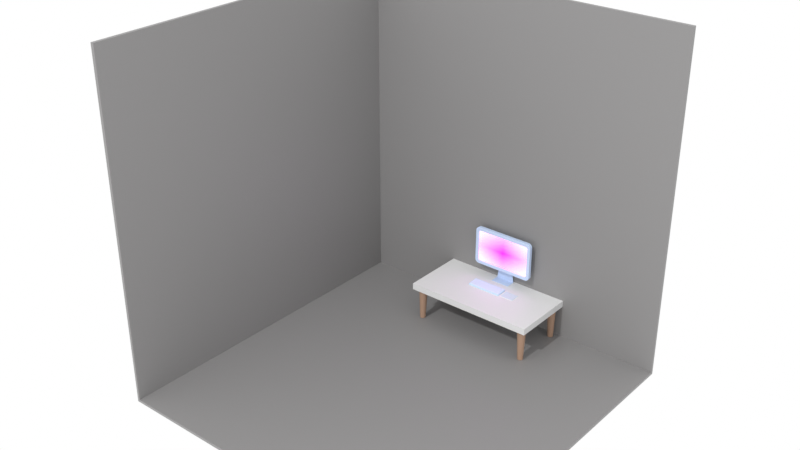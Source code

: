 # Source: room.blend  (saved by Blender 4.2.66; exported with 4.5.12 LTS)
import bpy
from mathutils import Matrix  # noqa: F401  (used for matrix-valued properties, if any)

bpy.ops.wm.read_factory_settings(use_empty=True)
scene = bpy.context.scene
scene.name = 'Scene'

# ---- collections
col_collection = bpy.data.collections.new('Collection'); scene.collection.children.link(col_collection)

# ---- images (referenced by path relative to the original .blend; pixels are not part of the script)
import os
ASSET_DIR = os.environ.get("B2B_ASSET_DIR", "")  # directory of the original .blend (textures are referenced by path, not embedded)
HERE = os.path.dirname(os.path.abspath(__file__))  # packed textures are extracted next to this script under _unpacked/

def load_image(name, relpath, width, height, colorspace="sRGB"):
    """Load a texture the original file referenced (path relative to the .blend, or extracted next to this script)."""
    p = next((c for c in (os.path.join(HERE, relpath), os.path.join(ASSET_DIR, relpath)) if relpath and os.path.exists(c)), "")
    if p:
        img = bpy.data.images.load(p, check_existing=True)
        img.name = name
    else:  # same state as the original file: an image datablock whose file is absent (Cycles renders it pink)
        img = bpy.data.images.new(name, width, height)
        img.source = "FILE"
        img.filepath = "//" + (relpath or name)
    img.colorspace_settings.name = colorspace
    return img
img_02_v3_png = load_image('02-v3.png', '02-v3.png', 1024, 1024, 'sRGB')

# ---- materials (node trees are filled in below, after node groups)
mat_wall = bpy.data.materials.new('wall')
mat_table = bpy.data.materials.new('table')
mat_leg = bpy.data.materials.new('leg')
mat_pc = bpy.data.materials.new('pc')
mat_screen = bpy.data.materials.new('screen')
mat_02_v2 = bpy.data.materials.new('02-v2')
mat_keyboard = bpy.data.materials.new('keyboard')
mat_keyboard_inner = bpy.data.materials.new('keyboard_inner')
mat_mouse_board = bpy.data.materials.new('mouse_board')
mat_mouse_board_top = bpy.data.materials.new('mouse_board_top')

# ---- material node trees
mat_wall.use_nodes = True; mat_wall.node_tree.nodes.clear()
_N = mat_wall.node_tree.nodes; _L = mat_wall.node_tree.links
n0 = _N.new('ShaderNodeBsdfPrincipled'); n0.name = '原理化 BSDF'; n0.location = (10, 300)
n0.inputs[0].default_value = (0.2744, 0.2689, 0.2689, 1.0)
n1 = _N.new('ShaderNodeOutputMaterial'); n1.name = '材质输出'; n1.location = (300, 300)
_L.new(n0.outputs[0], n1.inputs[0])
n1.is_active_output = True
mat_table.use_nodes = True; mat_table.node_tree.nodes.clear()
_N = mat_table.node_tree.nodes; _L = mat_table.node_tree.links
n0 = _N.new('ShaderNodeBsdfPrincipled'); n0.name = '原理化 BSDF'; n0.location = (10, 300)
n1 = _N.new('ShaderNodeOutputMaterial'); n1.name = '材质输出'; n1.location = (300, 300)
_L.new(n0.outputs[0], n1.inputs[0])
n1.is_active_output = True
mat_leg.use_nodes = True; mat_leg.node_tree.nodes.clear()
_N = mat_leg.node_tree.nodes; _L = mat_leg.node_tree.links
n0 = _N.new('ShaderNodeBsdfPrincipled'); n0.name = '原理化 BSDF'; n0.location = (10, 300)
n0.inputs[0].default_value = (0.4423, 0.2807, 0.1932, 1.0)
n1 = _N.new('ShaderNodeOutputMaterial'); n1.name = '材质输出'; n1.location = (300, 300)
_L.new(n0.outputs[0], n1.inputs[0])
n1.is_active_output = True
mat_pc.use_nodes = True; mat_pc.node_tree.nodes.clear()
_N = mat_pc.node_tree.nodes; _L = mat_pc.node_tree.links
n0 = _N.new('ShaderNodeBsdfPrincipled'); n0.name = '原理化 BSDF'; n0.location = (10, 300)
n0.inputs[0].default_value = (0.5936, 0.7157, 0.955, 1.0)
n1 = _N.new('ShaderNodeOutputMaterial'); n1.name = '材质输出'; n1.location = (300, 300)
_L.new(n0.outputs[0], n1.inputs[0])
n1.is_active_output = True
mat_screen.use_nodes = True; mat_screen.node_tree.nodes.clear()
_N = mat_screen.node_tree.nodes; _L = mat_screen.node_tree.links
n0 = _N.new('ShaderNodeBsdfPrincipled'); n0.name = '原理化 BSDF'; n0.location = (10, 300)
n0.inputs[0].default_value = (1.0, 1.0, 1.0, 1.0)
n0.inputs[28].default_value = 1.0
n1 = _N.new('ShaderNodeOutputMaterial'); n1.name = '材质输出'; n1.location = (300, 300)
_L.new(n0.outputs[0], n1.inputs[0])
n1.is_active_output = True
mat_02_v2.use_nodes = True; mat_02_v2.node_tree.nodes.clear()
_N = mat_02_v2.node_tree.nodes; _L = mat_02_v2.node_tree.links
n0 = _N.new('ShaderNodeOutputMaterial'); n0.name = '材质输出'; n0.location = (300, 300)
n1 = _N.new('ShaderNodeTexImage'); n1.name = '图像纹理'; n1.location = (-200, 300)
n1.image = img_02_v3_png
n1.extension = 'CLIP'
n2 = _N.new('ShaderNodeBsdfPrincipled'); n2.name = '原理化 BSDF'; n2.location = (0, 300)
n2.inputs[27].default_value = (1.0, 0.8667, 0.4907, 1.0)
n2.inputs[28].default_value = 0.01
_L.new(n1.outputs[0], n2.inputs[0])
_L.new(n1.outputs[1], n2.inputs[4])
_L.new(n2.outputs[0], n0.inputs[0])
n0.is_active_output = True
mat_keyboard.use_nodes = True; mat_keyboard.node_tree.nodes.clear()
_N = mat_keyboard.node_tree.nodes; _L = mat_keyboard.node_tree.links
n0 = _N.new('ShaderNodeBsdfPrincipled'); n0.name = '原理化 BSDF'; n0.location = (10, 300)
n0.inputs[0].default_value = (0.6475, 0.8304, 1.0, 1.0)
n1 = _N.new('ShaderNodeOutputMaterial'); n1.name = '材质输出'; n1.location = (300, 300)
_L.new(n0.outputs[0], n1.inputs[0])
n1.is_active_output = True
mat_keyboard_inner.use_nodes = True; mat_keyboard_inner.node_tree.nodes.clear()
_N = mat_keyboard_inner.node_tree.nodes; _L = mat_keyboard_inner.node_tree.links
n0 = _N.new('ShaderNodeBsdfPrincipled'); n0.name = '原理化 BSDF'; n0.location = (10, 300)
n0.inputs[0].default_value = (0.79, 0.852, 1.0, 1.0)
n1 = _N.new('ShaderNodeOutputMaterial'); n1.name = '材质输出'; n1.location = (300, 300)
_L.new(n0.outputs[0], n1.inputs[0])
n1.is_active_output = True
mat_mouse_board.use_nodes = True; mat_mouse_board.node_tree.nodes.clear()
_N = mat_mouse_board.node_tree.nodes; _L = mat_mouse_board.node_tree.links
n0 = _N.new('ShaderNodeBsdfPrincipled'); n0.name = '原理化 BSDF'; n0.location = (10, 300)
n0.inputs[0].default_value = (1.0, 1.0, 1.0, 1.0)
n0.inputs[1].default_value = 0.1628
n1 = _N.new('ShaderNodeOutputMaterial'); n1.name = '材质输出'; n1.location = (300, 300)
_L.new(n0.outputs[0], n1.inputs[0])
n1.is_active_output = True
mat_mouse_board_top.use_nodes = True; mat_mouse_board_top.node_tree.nodes.clear()
_N = mat_mouse_board_top.node_tree.nodes; _L = mat_mouse_board_top.node_tree.links
n0 = _N.new('ShaderNodeBsdfPrincipled'); n0.name = '原理化 BSDF'; n0.location = (10, 300)
n0.inputs[0].default_value = (0.7629, 0.8785, 0.9936, 1.0)
n0.inputs[2].default_value = 0.8721
n0.inputs[3].default_value = 2.0
n0.inputs[4].default_value = 0.7907
n1 = _N.new('ShaderNodeOutputMaterial'); n1.name = '材质输出'; n1.location = (300, 300)
_L.new(n0.outputs[0], n1.inputs[0])
n1.is_active_output = True

# ---- world
world_world = bpy.data.worlds.new('World'); scene.world = world_world
world_world.use_nodes = True; world_world.node_tree.nodes.clear()
_N = world_world.node_tree.nodes; _L = world_world.node_tree.links
n0 = _N.new('ShaderNodeOutputWorld'); n0.name = 'World Output'; n0.location = (300, 300)
n1 = _N.new('ShaderNodeBackground'); n1.name = 'Background'; n1.location = (10, 300)
n1.inputs[0].default_value = (1.0, 1.0, 1.0, 1.0)
_L.new(n1.outputs[0], n0.inputs[0])
n0.is_active_output = True
world_world.color = (0.05088, 0.05088, 0.05088)
world_world.sun_shadow_jitter_overblur = 0.0

# ---- lights
light_x = bpy.data.lights.new('日光', 'SUN')
light_x.energy = 1.0

# ---- meshes
me_x = bpy.data.meshes.new('平面')
me_x.from_pydata([(-2.5, -2.5, 0.0), (2.5, -2.5, 0.0), (-2.5, 2.5, 0.0), (2.5, 2.5, 0.0), (-2.5, -2.5, 5.0), (-2.5, 2.5, 5.0), (2.5, 2.5, 5.0)], [], [(0, 1, 3, 2), (2, 3, 6, 5), (0, 2, 5, 4)])
_uv = me_x.uv_layers.new(name='UV 贴图')
_uv.uv.foreach_set('vector', [0.0, 0.0, 1.0, 0.0, 1.0, 1.0, 0.0, 1.0, 0.0, 1.0, 1.0, 1.0, 1.0, 1.0, 0.0, 1.0, 0.0, 0.0, 0.0, 1.0, 0.0, 1.0, 0.0, 0.0])
me_x.materials.append(mat_wall)
me_x.update()
me_x_1 = bpy.data.meshes.new('立方体')
me_x_1.from_pydata([(-1.5, -1.0, -0.1), (-1.5, -1.0, 0.1), (-1.5, 1.0, -0.1), (-1.5, 1.0, 0.1), (1.5, -1.0, -0.1), (1.5, -1.0, 0.1), (1.5, 1.0, -0.1), (1.5, 1.0, 0.1)], [], [(0, 1, 3, 2), (2, 3, 7, 6), (6, 7, 5, 4), (4, 5, 1, 0), (2, 6, 4, 0), (7, 3, 1, 5)])
_uv = me_x_1.uv_layers.new(name='UV 贴图')
_uv.uv.foreach_set('vector', [0.375, 0.0, 0.625, 0.0, 0.625, 0.25, 0.375, 0.25, 0.375, 0.25, 0.625, 0.25, 0.625, 0.5, 0.375, 0.5, 0.375, 0.5, 0.625, 0.5, 0.625, 0.75, 0.375, 0.75, 0.375, 0.75, 0.625, 0.75, 0.625, 1.0, 0.375, 1.0, 0.125, 0.5, 0.375, 0.5, 0.375, 0.75, 0.125, 0.75, 0.625, 0.5, 0.875, 0.5, 0.875, 0.75, 0.625, 0.75])
me_x_1.materials.append(mat_table)
me_x_1.update()
me_x_2 = bpy.data.meshes.new('柱体')
me_x_2.from_pydata([(-1.331, 3.35, 1.721), (-1.335, 3.299, 0.7414), (-1.35, 3.347, 1.721), (-1.347, 3.298, 0.7414), (-1.368, 3.34, 1.721), (-1.359, 3.293, 0.7414), (-1.384, 3.328, 1.721), (-1.37, 3.285, 0.7414), (-1.399, 3.312, 1.721), (-1.38, 3.274, 0.7414), (-1.411, 3.293, 1.721), (-1.387, 3.262, 0.7414), (-1.42, 3.271, 1.721), (-1.393, 3.247, 0.7414), (-1.426, 3.247, 1.721), (-1.397, 3.231, 0.7414), (-1.427, 3.223, 1.721), (-1.398, 3.215, 0.7414), (-1.426, 3.198, 1.721), (-1.397, 3.198, 0.7414), (-1.42, 3.174, 1.721), (-1.393, 3.182, 0.7414), (-1.411, 3.152, 1.721), (-1.387, 3.167, 0.7414), (-1.399, 3.133, 1.721), (-1.38, 3.155, 0.7414), (-1.384, 3.117, 1.721), (-1.37, 3.144, 0.7414), (-1.368, 3.105, 1.721), (-1.359, 3.136, 0.7414), (-1.35, 3.098, 1.721), (-1.347, 3.131, 0.7414), (-1.331, 3.095, 1.721), (-1.335, 3.13, 0.7414), (-1.312, 3.098, 1.721), (-1.323, 3.131, 0.7414), (-1.294, 3.105, 1.721), (-1.311, 3.136, 0.7414), (-1.277, 3.117, 1.721), (-1.3, 3.144, 0.7414), (-1.262, 3.133, 1.721), (-1.29, 3.155, 0.7414), (-1.25, 3.152, 1.721), (-1.282, 3.167, 0.7414), (-1.242, 3.174, 1.721), (-1.277, 3.182, 0.7414), (-1.236, 3.198, 1.721), (-1.273, 3.198, 0.7414), (-1.234, 3.223, 1.721), (-1.272, 3.215, 0.7414), (-1.236, 3.247, 1.721), (-1.273, 3.231, 0.7414), (-1.242, 3.271, 1.721), (-1.277, 3.247, 0.7414), (-1.25, 3.293, 1.721), (-1.282, 3.262, 0.7414), (-1.262, 3.312, 1.721), (-1.29, 3.274, 0.7414), (-1.277, 3.328, 1.721), (-1.3, 3.285, 0.7414), (-1.294, 3.34, 1.721), (-1.311, 3.293, 0.7414), (-1.312, 3.347, 1.721), (-1.323, 3.298, 0.7414)], [], [(0, 1, 3, 2), (2, 3, 5, 4), (4, 5, 7, 6), (6, 7, 9, 8), (8, 9, 11, 10), (10, 11, 13, 12), (12, 13, 15, 14), (14, 15, 17, 16), (16, 17, 19, 18), (18, 19, 21, 20), (20, 21, 23, 22), (22, 23, 25, 24), (24, 25, 27, 26), (26, 27, 29, 28), (28, 29, 31, 30), (30, 31, 33, 32), (32, 33, 35, 34), (34, 35, 37, 36), (36, 37, 39, 38), (38, 39, 41, 40), (40, 41, 43, 42), (42, 43, 45, 44), (44, 45, 47, 46), (46, 47, 49, 48), (48, 49, 51, 50), (50, 51, 53, 52), (52, 53, 55, 54), (54, 55, 57, 56), (56, 57, 59, 58), (58, 59, 61, 60), (3, 1, 63, 61, 59, 57, 55, 53, 51, 49, 47, 45, 43, 41, 39, 37, 35, 33, 31, 29, 27, 25, 23, 21, 19, 17, 15, 13, 11, 9, 7, 5), (60, 61, 63, 62), (62, 63, 1, 0), (0, 2, 4, 6, 8, 10, 12, 14, 16, 18, 20, 22, 24, 26, 28, 30, 32, 34, 36, 38, 40, 42, 44, 46, 48, 50, 52, 54, 56, 58, 60, 62)])
_uv = me_x_2.uv_layers.new(name='UV 贴图')
_uv.uv.foreach_set('vector', [1.0, 0.5, 1.0, 1.0, 0.9688, 1.0, 0.9688, 0.5, 0.9688, 0.5, 0.9688, 1.0, 0.9375, 1.0, 0.9375, 0.5, 0.9375, 0.5, 0.9375, 1.0, 0.9062, 1.0, 0.9062, 0.5, 0.9062, 0.5, 0.9062, 1.0, 0.875, 1.0, 0.875, 0.5, 0.875, 0.5, 0.875, 1.0, 0.8438, 1.0, 0.8438, 0.5, 0.8438, 0.5, 0.8438, 1.0, 0.8125, 1.0, 0.8125, 0.5, 0.8125, 0.5, 0.8125, 1.0, 0.7812, 1.0, 0.7812, 0.5, 0.7812, 0.5, 0.7812, 1.0, 0.75, 1.0, 0.75, 0.5, 0.75, 0.5, 0.75, 1.0, 0.7188, 1.0, 0.7188, 0.5, 0.7188, 0.5, 0.7188, 1.0, 0.6875, 1.0, 0.6875, 0.5, 0.6875, 0.5, 0.6875, 1.0, 0.6562, 1.0, 0.6562, 0.5, 0.6562, 0.5, 0.6562, 1.0, 0.625, 1.0, 0.625, 0.5, 0.625, 0.5, 0.625, 1.0, 0.5938, 1.0, 0.5938, 0.5, 0.5938, 0.5, 0.5938, 1.0, 0.5625, 1.0, 0.5625, 0.5, 0.5625, 0.5, 0.5625, 1.0, 0.5312, 1.0, 0.5312, 0.5, 0.5312, 0.5, 0.5312, 1.0, 0.5, 1.0, 0.5, 0.5, 0.5, 0.5, 0.5, 1.0, 0.4688, 1.0, 0.4688, 0.5, 0.4688, 0.5, 0.4688, 1.0, 0.4375, 1.0, 0.4375, 0.5, 0.4375, 0.5, 0.4375, 1.0, 0.4062, 1.0, 0.4062, 0.5, 0.4062, 0.5, 0.4062, 1.0, 0.375, 1.0, 0.375, 0.5, 0.375, 0.5, 0.375, 1.0, 0.3438, 1.0, 0.3438, 0.5, 0.3438, 0.5, 0.3438, 1.0, 0.3125, 1.0, 0.3125, 0.5, 0.3125, 0.5, 0.3125, 1.0, 0.2812, 1.0, 0.2812, 0.5, 0.2812, 0.5, 0.2812, 1.0, 0.25, 1.0, 0.25, 0.5, 0.25, 0.5, 0.25, 1.0, 0.2188, 1.0, 0.2188, 0.5, 0.2188, 0.5, 0.2188, 1.0, 0.1875, 1.0, 0.1875, 0.5, 0.1875, 0.5, 0.1875, 1.0, 0.1562, 1.0, 0.1562, 0.5, 0.1562, 0.5, 0.1562, 1.0, 0.125, 1.0, 0.125, 0.5, 0.125, 0.5, 0.125, 1.0, 0.09375, 1.0, 0.09375, 0.5, 0.09375, 0.5, 0.09375, 1.0, 0.0625, 1.0, 0.0625, 0.5, 0.2968, 0.4854, 0.25, 0.49, 0.2032, 0.4854, 0.1582, 0.4717, 0.1167, 0.4496, 0.08029, 0.4197, 0.05045, 0.3833, 0.02827, 0.3418, 0.01461, 0.2968, 0.01, 0.25, 0.01461, 0.2032, 0.02827, 0.1582, 0.05045, 0.1167, 0.08029, 0.08029, 0.1167, 0.05045, 0.1582, 0.02827, 0.2032, 0.01461, 0.25, 0.01, 0.2968, 0.01461, 0.3418, 0.02827, 0.3833, 0.05045, 0.4197, 0.08029, 0.4496, 0.1167, 0.4717, 0.1582, 0.4854, 0.2032, 0.49, 0.25, 0.4854, 0.2968, 0.4717, 0.3418, 0.4496, 0.3833, 0.4197, 0.4197, 0.3833, 0.4496, 0.3418, 0.4717, 0.0625, 0.5, 0.0625, 1.0, 0.03125, 1.0, 0.03125, 0.5, 0.03125, 0.5, 0.03125, 1.0, 0.0, 1.0, 0.0, 0.5, 0.75, 0.49, 0.7968, 0.4854, 0.8418, 0.4717, 0.8833, 0.4496, 0.9197, 0.4197, 0.9496, 0.3833, 0.9717, 0.3418, 0.9854, 0.2968, 0.99, 0.25, 0.9854, 0.2032, 0.9717, 0.1582, 0.9496, 0.1167, 0.9197, 0.08029, 0.8833, 0.05045, 0.8418, 0.02827, 0.7968, 0.01461, 0.75, 0.01, 0.7032, 0.01461, 0.6582, 0.02827, 0.6167, 0.05045, 0.5803, 0.08029, 0.5504, 0.1167, 0.5283, 0.1582, 0.5146, 0.2032, 0.51, 0.25, 0.5146, 0.2968, 0.5283, 0.3418, 0.5504, 0.3833, 0.5803, 0.4197, 0.6167, 0.4496, 0.6582, 0.4717, 0.7032, 0.4854])
me_x_2.materials.append(mat_leg)
me_x_2.update()
me_001 = bpy.data.meshes.new('立方体.001')
me_001.from_pydata([(-0.09699, -0.02185, 0.05648), (-0.09699, -0.02185, 0.1614), (0.09699, -0.02185, 0.05648), (0.09699, -0.02185, 0.1614), (-0.07838, 0.03705, 0.1485), (-0.07838, 0.03705, 0.06378), (0.07838, 0.03705, 0.06378), (0.07838, 0.03705, 0.1485), (-0.07838, 0.04777, 0.1146), (-0.07838, 0.04777, 0.06378), (0.07838, 0.04777, 0.06378), (0.07838, 0.04777, 0.1146), (0.1444, 0.03705, -0.3741), (-0.1444, 0.03705, -0.3741), (0.1444, 0.04777, -0.3741), (-0.1444, 0.04777, -0.3741), (0.1444, 0.03705, -0.3808), (-0.1444, 0.03705, -0.3808), (0.1444, 0.04777, -0.3808), (-0.1444, 0.04777, -0.3808), (0.1444, -0.1034, -0.3736), (-0.1444, -0.1034, -0.3736), (0.1444, -0.1034, -0.3808), (-0.1444, -0.1034, -0.3808), (-0.4806, -0.02185, 0.3546), (-0.4192, -0.02185, 0.416), (-0.4266, -0.02185, 0.3868), (-0.4794, -0.02185, 0.3666), (-0.4759, -0.02185, 0.3781), (-0.4702, -0.02185, 0.3887), (-0.4626, -0.02185, 0.398), (-0.4533, -0.02185, 0.4056), (-0.4427, -0.02185, 0.4113), (-0.4312, -0.02185, 0.4148), (-0.4192, -0.02185, -0.1855), (-0.4806, -0.02185, -0.1241), (-0.4266, -0.02185, -0.1563), (-0.4312, -0.02185, -0.1843), (-0.4427, -0.02185, -0.1808), (-0.4533, -0.02185, -0.1752), (-0.4626, -0.02185, -0.1675), (-0.4702, -0.02185, -0.1582), (-0.4759, -0.02185, -0.1476), (-0.4794, -0.02185, -0.1361), (0.4806, -0.02185, -0.1241), (0.4192, -0.02185, -0.1855), (0.4266, -0.02185, -0.1563), (0.4794, -0.02185, -0.1361), (0.4759, -0.02185, -0.1476), (0.4702, -0.02185, -0.1582), (0.4626, -0.02185, -0.1675), (0.4533, -0.02185, -0.1752), (0.4427, -0.02185, -0.1808), (0.4312, -0.02185, -0.1843), (0.4192, -0.02185, 0.416), (0.4806, -0.02185, 0.3546), (0.4266, -0.02185, 0.3868), (0.4312, -0.02185, 0.4148), (0.4427, -0.02185, 0.4113), (0.4533, -0.02185, 0.4056), (0.4626, -0.02185, 0.398), (0.4702, -0.02185, 0.3887), (0.4759, -0.02185, 0.3781), (0.4794, -0.02185, 0.3666), (-0.4806, -0.07777, -0.1241), (-0.4192, -0.07777, -0.1855), (-0.4372, -0.07777, -0.1421), (-0.4794, -0.07777, -0.1361), (-0.4759, -0.07777, -0.1476), (-0.4702, -0.07777, -0.1582), (-0.4626, -0.07777, -0.1675), (-0.4533, -0.07777, -0.1752), (-0.4427, -0.07777, -0.1808), (-0.4312, -0.07777, -0.1843), (-0.4192, -0.07777, 0.416), (-0.4806, -0.07777, 0.3546), (-0.4372, -0.07777, 0.3726), (-0.4312, -0.07777, 0.4148), (-0.4427, -0.07777, 0.4113), (-0.4533, -0.07777, 0.4056), (-0.4626, -0.07777, 0.398), (-0.4702, -0.07777, 0.3887), (-0.4759, -0.07777, 0.3781), (-0.4794, -0.07777, 0.3666), (0.4806, -0.07777, 0.3546), (0.4192, -0.07777, 0.416), (0.4372, -0.07777, 0.3726), (0.4794, -0.07777, 0.3666), (0.4759, -0.07777, 0.3781), (0.4702, -0.07777, 0.3887), (0.4626, -0.07777, 0.398), (0.4533, -0.07777, 0.4056), (0.4427, -0.07777, 0.4113), (0.4312, -0.07777, 0.4148), (0.4192, -0.07777, -0.1855), (0.4806, -0.07777, -0.1241), (0.4372, -0.07777, -0.1421), (0.4312, -0.07777, -0.1843), (0.4427, -0.07777, -0.1808), (0.4533, -0.07777, -0.1752), (0.4626, -0.07777, -0.1675), (0.4702, -0.07777, -0.1582), (0.4759, -0.07777, -0.1476), (0.4794, -0.07777, -0.1361), (-0.3955, -0.07777, -0.1358), (-0.4309, -0.07777, -0.1004), (-0.4371, -0.07777, -0.1421), (-0.4024, -0.07777, -0.1351), (-0.409, -0.07777, -0.1331), (-0.4151, -0.07777, -0.1298), (-0.4205, -0.07777, -0.1254), (-0.4249, -0.07777, -0.12), (-0.4282, -0.07777, -0.1139), (-0.4302, -0.07777, -0.1073), (-0.4309, -0.07777, 0.3309), (-0.3955, -0.07777, 0.3663), (-0.4371, -0.07777, 0.3725), (-0.4302, -0.07777, 0.3378), (-0.4282, -0.07777, 0.3444), (-0.4249, -0.07777, 0.3505), (-0.4205, -0.07777, 0.3559), (-0.4151, -0.07777, 0.3603), (-0.409, -0.07777, 0.3636), (-0.4024, -0.07777, 0.3656), (0.3955, -0.07777, 0.3663), (0.4309, -0.07777, 0.3309), (0.4371, -0.07777, 0.3725), (0.4024, -0.07777, 0.3656), (0.409, -0.07777, 0.3636), (0.4151, -0.07777, 0.3603), (0.4205, -0.07777, 0.3559), (0.4249, -0.07777, 0.3505), (0.4282, -0.07777, 0.3444), (0.4302, -0.07777, 0.3378), (0.4309, -0.07777, -0.1004), (0.3955, -0.07777, -0.1358), (0.4371, -0.07777, -0.1421), (0.4302, -0.07777, -0.1073), (0.4282, -0.07777, -0.1139), (0.4249, -0.07777, -0.12), (0.4205, -0.07777, -0.1254), (0.4151, -0.07777, -0.1298), (0.409, -0.07777, -0.1331), (0.4024, -0.07777, -0.1351), (-0.4309, -0.05753, -0.1004), (-0.3955, -0.05753, -0.1358), (-0.4302, -0.05753, -0.1073), (-0.4282, -0.05753, -0.1139), (-0.4249, -0.05753, -0.12), (-0.4205, -0.05753, -0.1254), (-0.4151, -0.05753, -0.1298), (-0.409, -0.05753, -0.1331), (-0.4024, -0.05753, -0.1351), (-0.3955, -0.05753, 0.3663), (-0.4309, -0.05753, 0.3309), (-0.4024, -0.05753, 0.3656), (-0.409, -0.05753, 0.3636), (-0.4151, -0.05753, 0.3603), (-0.4205, -0.05753, 0.3559), (-0.4249, -0.05753, 0.3505), (-0.4282, -0.05753, 0.3444), (-0.4302, -0.05753, 0.3378), (0.4309, -0.05753, 0.3309), (0.3955, -0.05753, 0.3663), (0.4302, -0.05753, 0.3378), (0.4282, -0.05753, 0.3444), (0.4249, -0.05753, 0.3505), (0.4205, -0.05753, 0.3559), (0.4151, -0.05753, 0.3603), (0.409, -0.05753, 0.3636), (0.4024, -0.05753, 0.3656), (0.3955, -0.05753, -0.1358), (0.4309, -0.05753, -0.1004), (0.4024, -0.05753, -0.1351), (0.409, -0.05753, -0.1331), (0.4151, -0.05753, -0.1298), (0.4205, -0.05753, -0.1254), (0.4249, -0.05753, -0.12), (0.4282, -0.05753, -0.1139), (0.4302, -0.05753, -0.1073)], [], [(3, 1, 26, 25, 54, 56), (3, 2, 6, 7), (104, 135, 171, 145), (0, 2, 46, 45, 34, 36), (64, 75, 24, 35), (34, 45, 94, 65), (2, 3, 56, 55, 44, 46), (1, 0, 36, 35, 24, 26), (44, 55, 84, 95), (4, 7, 11, 8), (2, 0, 5, 6), (1, 3, 7, 4), (0, 1, 4, 5), (9, 8, 11, 10), (5, 4, 8, 9), (7, 6, 10, 11), (9, 10, 14, 15), (13, 15, 19, 17), (5, 9, 15, 13), (6, 5, 13, 12), (10, 6, 12, 14), (16, 17, 19, 18), (13, 17, 23, 21), (14, 12, 16, 18), (15, 14, 18, 19), (20, 21, 23, 22), (12, 13, 21, 20), (16, 12, 20, 22), (17, 16, 22, 23), (134, 125, 162, 172), (106, 105, 114, 116, 76, 75, 64, 66), (124, 115, 153, 163), (144, 146, 147, 148, 149, 150, 151, 152, 145, 171, 173, 174, 175, 176, 177, 178, 179, 172, 162, 164, 165, 166, 167, 168, 169, 170, 163, 153, 155, 156, 157, 158, 159, 160, 161, 154), (126, 125, 134, 136, 96, 95, 84, 86), (116, 115, 124, 126, 86, 85, 74, 76), (136, 135, 104, 106, 66, 65, 94, 96), (24, 27, 26), (27, 28, 26), (28, 29, 26), (29, 30, 26), (30, 31, 26), (31, 32, 26), (32, 33, 26), (33, 25, 26), (34, 37, 36), (37, 38, 36), (38, 39, 36), (39, 40, 36), (40, 41, 36), (41, 42, 36), (42, 43, 36), (43, 35, 36), (44, 47, 46), (47, 48, 46), (48, 49, 46), (49, 50, 46), (50, 51, 46), (51, 52, 46), (52, 53, 46), (53, 45, 46), (54, 57, 56), (57, 58, 56), (58, 59, 56), (59, 60, 56), (60, 61, 56), (61, 62, 56), (62, 63, 56), (63, 55, 56), (64, 67, 66), (67, 68, 66), (68, 69, 66), (69, 70, 66), (70, 71, 66), (71, 72, 66), (72, 73, 66), (73, 65, 66), (74, 77, 76), (77, 78, 76), (78, 79, 76), (79, 80, 76), (80, 81, 76), (81, 82, 76), (82, 83, 76), (83, 75, 76), (84, 87, 86), (87, 88, 86), (88, 89, 86), (89, 90, 86), (90, 91, 86), (91, 92, 86), (92, 93, 86), (93, 85, 86), (94, 97, 96), (97, 98, 96), (98, 99, 96), (99, 100, 96), (100, 101, 96), (101, 102, 96), (102, 103, 96), (103, 95, 96), (34, 65, 73, 37), (37, 73, 72, 38), (38, 72, 71, 39), (39, 71, 70, 40), (40, 70, 69, 41), (41, 69, 68, 42), (42, 68, 67, 43), (43, 67, 64, 35), (74, 25, 33, 77), (77, 33, 32, 78), (78, 32, 31, 79), (79, 31, 30, 80), (80, 30, 29, 81), (81, 29, 28, 82), (82, 28, 27, 83), (83, 27, 24, 75), (94, 45, 53, 97), (97, 53, 52, 98), (98, 52, 51, 99), (99, 51, 50, 100), (100, 50, 49, 101), (101, 49, 48, 102), (102, 48, 47, 103), (103, 47, 44, 95), (54, 85, 93, 57), (57, 93, 92, 58), (58, 92, 91, 59), (59, 91, 90, 60), (60, 90, 89, 61), (61, 89, 88, 62), (62, 88, 87, 63), (63, 87, 84, 55), (54, 25, 74, 85), (104, 107, 106), (107, 108, 106), (108, 109, 106), (109, 110, 106), (110, 111, 106), (111, 112, 106), (112, 113, 106), (113, 105, 106), (114, 117, 116), (117, 118, 116), (118, 119, 116), (119, 120, 116), (120, 121, 116), (121, 122, 116), (122, 123, 116), (123, 115, 116), (124, 127, 126), (127, 128, 126), (128, 129, 126), (129, 130, 126), (130, 131, 126), (131, 132, 126), (132, 133, 126), (133, 125, 126), (134, 137, 136), (137, 138, 136), (138, 139, 136), (139, 140, 136), (140, 141, 136), (141, 142, 136), (142, 143, 136), (143, 135, 136), (114, 154, 161, 117), (117, 161, 160, 118), (118, 160, 159, 119), (119, 159, 158, 120), (120, 158, 157, 121), (121, 157, 156, 122), (122, 156, 155, 123), (123, 155, 153, 115), (162, 125, 133, 164), (164, 133, 132, 165), (165, 132, 131, 166), (166, 131, 130, 167), (167, 130, 129, 168), (168, 129, 128, 169), (169, 128, 127, 170), (170, 127, 124, 163), (171, 135, 143, 173), (173, 143, 142, 174), (174, 142, 141, 175), (175, 141, 140, 176), (176, 140, 139, 177), (177, 139, 138, 178), (178, 138, 137, 179), (179, 137, 134, 172), (144, 105, 113, 146), (146, 113, 112, 147), (147, 112, 111, 148), (148, 111, 110, 149), (149, 110, 109, 150), (150, 109, 108, 151), (151, 108, 107, 152), (152, 107, 104, 145), (114, 105, 144, 154)])
me_001.polygons.foreach_set('material_index', [0, 0, 0, 0, 0, 0, 0, 0, 0, 0, 0, 0, 0, 0, 0, 0, 0, 0, 0, 0, 0, 0, 0, 0, 0, 0, 0, 0, 0, 0, 0, 0, 1, 0, 0, 0, 0, 0, 0, 0, 0, 0, 0, 0, 0, 0, 0, 0, 0, 0, 0, 0, 0, 0, 0, 0, 0, 0, 0, 0, 0, 0, 0, 0, 0, 0, 0, 0, 0, 0, 0, 0, 0, 0, 0, 0, 0, 0, 0, 0, 0, 0, 0, 0, 0, 0, 0, 0, 0, 0, 0, 0, 0, 0, 0, 0, 0, 0, 0, 0, 0, 0, 0, 0, 0, 0, 0, 0, 0, 0, 0, 0, 0, 0, 0, 0, 0, 0, 0, 0, 0, 0, 0, 0, 0, 0, 0, 0, 0, 0, 0, 0, 0, 0, 0, 0, 0, 0, 0, 0, 0, 0, 0, 0, 0, 0, 0, 0, 0, 0, 0, 0, 0, 0, 0, 0, 0, 0, 0, 0, 0, 0, 0, 0, 0, 0, 0, 0, 0, 0, 0, 0, 0, 0, 0, 0, 0, 0, 0, 0, 0, 0, 0, 0, 0, 0, 0, 0, 0, 0, 0, 0, 0, 0, 0, 0, 0, 0])
_uv = me_001.uv_layers.new(name='UV 贴图')
_uv.uv.foreach_set('vector', [0.5252, 0.4002, 0.5252, 0.3498, 0.611, 0.264, 0.625, 0.266, 0.625, 0.484, 0.611, 0.486, 0.5252, 0.4002, 0.4748, 0.4002, 0.4748, 0.4002, 0.5252, 0.4002, 0.2109, 0.75, 0.3848, 0.75, 0.3848, 0.75, 0.2109, 0.75, 0.4748, 0.3498, 0.4748, 0.4002, 0.389, 0.486, 0.375, 0.484, 0.375, 0.266, 0.389, 0.264, 0.4045, 0.0, 0.5955, 0.0, 0.5955, 0.25, 0.4045, 0.25, 0.141, 0.5, 0.359, 0.5, 0.359, 0.75, 0.141, 0.75, 0.4748, 0.4002, 0.5252, 0.4002, 0.611, 0.486, 0.5955, 0.5, 0.4045, 0.5, 0.389, 0.486, 0.5252, 0.3498, 0.4748, 0.3498, 0.389, 0.264, 0.4045, 0.25, 0.5955, 0.25, 0.611, 0.264, 0.4045, 0.5, 0.5955, 0.5, 0.5955, 0.75, 0.4045, 0.75, 0.5252, 0.3498, 0.5252, 0.4002, 0.5252, 0.4002, 0.5252, 0.3498, 0.4748, 0.4002, 0.4748, 0.3498, 0.4748, 0.3498, 0.4748, 0.4002, 0.5252, 0.3498, 0.5252, 0.4002, 0.5252, 0.4002, 0.5252, 0.3498, 0.4748, 0.3498, 0.5252, 0.3498, 0.5252, 0.3498, 0.4748, 0.3498, 0.4748, 0.3498, 0.5252, 0.3498, 0.5252, 0.4002, 0.4748, 0.4002, 0.4748, 0.3498, 0.5252, 0.3498, 0.5252, 0.3498, 0.4748, 0.3498, 0.5252, 0.4002, 0.4748, 0.4002, 0.4748, 0.4002, 0.5252, 0.4002, 0.4748, 0.3498, 0.4748, 0.4002, 0.4748, 0.4002, 0.4748, 0.3498, 0.4748, 0.3498, 0.4748, 0.3498, 0.4748, 0.3498, 0.4748, 0.3498, 0.4748, 0.3498, 0.4748, 0.3498, 0.4748, 0.3498, 0.4748, 0.3498, 0.4748, 0.4002, 0.4748, 0.3498, 0.4748, 0.3498, 0.4748, 0.4002, 0.4748, 0.4002, 0.4748, 0.4002, 0.4748, 0.4002, 0.4748, 0.4002, 0.4748, 0.4002, 0.4748, 0.3498, 0.4748, 0.3498, 0.4748, 0.4002, 0.4748, 0.3498, 0.4748, 0.3498, 0.4748, 0.3498, 0.4748, 0.3498, 0.4748, 0.4002, 0.4748, 0.4002, 0.4748, 0.4002, 0.4748, 0.4002, 0.4748, 0.3498, 0.4748, 0.4002, 0.4748, 0.4002, 0.4748, 0.3498, 0.4748, 0.4002, 0.4748, 0.3498, 0.4748, 0.3498, 0.4748, 0.4002, 0.4748, 0.4002, 0.4748, 0.3498, 0.4748, 0.3498, 0.4748, 0.4002, 0.4748, 0.4002, 0.4748, 0.4002, 0.4748, 0.4002, 0.4748, 0.4002, 0.4748, 0.3498, 0.4748, 0.4002, 0.4748, 0.4002, 0.4748, 0.3498, 0.4106, 0.75, 0.5894, 0.75, 0.5894, 0.75, 0.4106, 0.75, 0.1933, 0.75, 0.2532, 0.75, 0.7468, 0.75, 0.8067, 0.75, 0.8068, 0.75, 0.7864, 0.75, 0.2136, 0.75, 0.1932, 0.75, 0.6152, 0.75, 0.7891, 0.75, 0.7891, 0.75, 0.6152, 0.75, 0.2532, 0.75, 0.2434, 0.75, 0.2341, 0.75, 0.2255, 0.75, 0.2084, 0.75, 0.2091, 0.75, 0.2091, 0.75, 0.2097, 0.75, 0.2109, 0.75, 0.3848, 0.75, 0.3864, 0.75, 0.3883, 0.75, 0.3904, 0.75, 0.3939, 0.75, 0.4004, 0.75, 0.4037, 0.75, 0.4071, 0.75, 0.4106, 0.75, 0.5894, 0.75, 0.5929, 0.75, 0.5963, 0.75, 0.5996, 0.75, 0.6061, 0.75, 0.6096, 0.75, 0.6117, 0.75, 0.6136, 0.75, 0.6152, 0.75, 0.7891, 0.75, 0.7903, 0.75, 0.7909, 0.75, 0.7909, 0.75, 0.7916, 0.75, 0.7745, 0.75, 0.7659, 0.75, 0.7566, 0.75, 0.7468, 0.75, 0.6097, 0.75, 0.5894, 0.75, 0.4106, 0.75, 0.3903, 0.75, 0.3903, 0.75, 0.4045, 0.75, 0.5955, 0.75, 0.6097, 0.75, 0.8067, 0.75, 0.7891, 0.75, 0.6152, 0.75, 0.6097, 0.75, 0.6097, 0.75, 0.641, 0.75, 0.859, 0.75, 0.8068, 0.75, 0.3903, 0.75, 0.3848, 0.75, 0.2109, 0.75, 0.1933, 0.75, 0.1932, 0.75, 0.141, 0.75, 0.359, 0.75, 0.3903, 0.75, 0.5955, 0.25, 0.6012, 0.2503, 0.611, 0.264, 0.6012, 0.2503, 0.6068, 0.2512, 0.611, 0.264, 0.6068, 0.2512, 0.6119, 0.2527, 0.611, 0.264, 0.6119, 0.2527, 0.6194, 0.2556, 0.611, 0.264, 0.6194, 0.2556, 0.6184, 0.2566, 0.611, 0.264, 0.6184, 0.2566, 0.6169, 0.2581, 0.611, 0.264, 0.6169, 0.2581, 0.6149, 0.2601, 0.611, 0.264, 0.6149, 0.2601, 0.6126, 0.2624, 0.611, 0.264, 0.375, 0.266, 0.3756, 0.2628, 0.389, 0.264, 0.3756, 0.2628, 0.3772, 0.2599, 0.389, 0.264, 0.3772, 0.2599, 0.38, 0.2571, 0.389, 0.264, 0.38, 0.2571, 0.3806, 0.2556, 0.389, 0.264, 0.3806, 0.2556, 0.3801, 0.2551, 0.389, 0.264, 0.3801, 0.2551, 0.3801, 0.2551, 0.389, 0.264, 0.3801, 0.2551, 0.3806, 0.2556, 0.389, 0.264, 0.3806, 0.2556, 0.3817, 0.2567, 0.389, 0.264, 0.3817, 0.4933, 0.3988, 0.4997, 0.389, 0.486, 0.3988, 0.4997, 0.3932, 0.4988, 0.389, 0.486, 0.3932, 0.4988, 0.3881, 0.4973, 0.389, 0.486, 0.3881, 0.4973, 0.3806, 0.4944, 0.389, 0.486, 0.3806, 0.4944, 0.3816, 0.4934, 0.389, 0.486, 0.3816, 0.4934, 0.375, 0.4901, 0.389, 0.486, 0.375, 0.4901, 0.375, 0.4872, 0.389, 0.486, 0.375, 0.4872, 0.375, 0.484, 0.389, 0.486, 0.6126, 0.4876, 0.6244, 0.4872, 0.611, 0.486, 0.6244, 0.4872, 0.6228, 0.4901, 0.611, 0.486, 0.6228, 0.4901, 0.62, 0.4929, 0.611, 0.486, 0.62, 0.4929, 0.6194, 0.4944, 0.611, 0.486, 0.6194, 0.4944, 0.6119, 0.5, 0.611, 0.486, 0.6119, 0.5, 0.6068, 0.5, 0.611, 0.486, 0.6068, 0.5, 0.6012, 0.5, 0.611, 0.486, 0.6012, 0.5, 0.5955, 0.5, 0.611, 0.486, 0.1732, 0.75, 0.1902, 0.75, 0.1932, 0.75, 0.1902, 0.75, 0.1761, 0.75, 0.1932, 0.75, 0.1761, 0.75, 0.1636, 0.75, 0.1932, 0.75, 0.1636, 0.75, 0.1533, 0.75, 0.1932, 0.75, 0.1533, 0.75, 0.1321, 0.75, 0.1932, 0.75, 0.1321, 0.75, 0.1349, 0.75, 0.1932, 0.75, 0.1349, 0.75, 0.1378, 0.75, 0.1932, 0.75, 0.1378, 0.75, 0.141, 0.75, 0.1932, 0.75, 0.8268, 0.75, 0.8669, 0.75, 0.8068, 0.75, 0.8669, 0.75, 0.8633, 0.75, 0.8068, 0.75, 0.8633, 0.75, 0.8565, 0.75, 0.8068, 0.75, 0.8565, 0.75, 0.8467, 0.75, 0.8068, 0.75, 0.8467, 0.75, 0.8356, 0.75, 0.8068, 0.75, 0.8356, 0.75, 0.8203, 0.75, 0.8068, 0.75, 0.8203, 0.75, 0.8037, 0.75, 0.8068, 0.75, 0.8037, 0.75, 0.7864, 0.75, 0.8068, 0.75, 0.5955, 0.75, 0.6012, 0.75, 0.6097, 0.75, 0.6012, 0.75, 0.6068, 0.75, 0.6097, 0.75, 0.6068, 0.75, 0.6119, 0.75, 0.6097, 0.75, 0.6119, 0.75, 0.6164, 0.75, 0.6097, 0.75, 0.6164, 0.75, 0.62, 0.75, 0.6097, 0.75, 0.62, 0.75, 0.6228, 0.75, 0.6097, 0.75, 0.6228, 0.75, 0.6244, 0.75, 0.6097, 0.75, 0.6244, 0.75, 0.625, 0.75, 0.6097, 0.75, 0.359, 0.75, 0.3622, 0.75, 0.3903, 0.75, 0.3622, 0.75, 0.3651, 0.75, 0.3903, 0.75, 0.3651, 0.75, 0.3679, 0.75, 0.3903, 0.75, 0.3679, 0.75, 0.3703, 0.75, 0.3903, 0.75, 0.3703, 0.75, 0.3723, 0.75, 0.3903, 0.75, 0.3723, 0.75, 0.3738, 0.75, 0.3903, 0.75, 0.3738, 0.75, 0.3747, 0.75, 0.3903, 0.75, 0.3747, 0.75, 0.375, 0.75, 0.3903, 0.75, 0.141, 0.5, 0.141, 0.75, 0.1378, 0.75, 0.1378, 0.5, 0.1378, 0.5, 0.1378, 0.75, 0.1349, 0.75, 0.1349, 0.5, 0.1349, 0.5, 0.1349, 0.75, 0.1321, 0.75, 0.1321, 0.5, 0.1321, 0.5, 0.1321, 0.75, 0.125, 0.75, 0.125, 0.5, 0.375, 0.25, 0.375, 0.0, 0.3881, 0.0, 0.3881, 0.25, 0.3881, 0.25, 0.3881, 0.0, 0.3932, 0.0, 0.3932, 0.25, 0.3932, 0.25, 0.3932, 0.0, 0.3988, 0.0, 0.3988, 0.25, 0.3988, 0.25, 0.3988, 0.0, 0.4045, 0.0, 0.4045, 0.25, 0.859, 0.75, 0.859, 0.5, 0.8622, 0.5, 0.8622, 0.75, 0.8622, 0.75, 0.8622, 0.5, 0.8651, 0.5, 0.8651, 0.75, 0.8651, 0.75, 0.8651, 0.5, 0.8679, 0.5, 0.8679, 0.75, 0.8679, 0.75, 0.8679, 0.5, 0.875, 0.5, 0.875, 0.75, 0.625, 0.0, 0.625, 0.25, 0.6119, 0.25, 0.6119, 0.0, 0.6119, 0.0, 0.6119, 0.25, 0.6068, 0.25, 0.6068, 0.0, 0.6068, 0.0, 0.6068, 0.25, 0.6012, 0.25, 0.6012, 0.0, 0.6012, 0.0, 0.6012, 0.25, 0.5955, 0.25, 0.5955, 0.0, 0.359, 0.75, 0.359, 0.5, 0.3622, 0.5, 0.3622, 0.75, 0.3622, 0.75, 0.3622, 0.5, 0.3651, 0.5, 0.3651, 0.75, 0.3651, 0.75, 0.3651, 0.5, 0.3679, 0.5, 0.3679, 0.75, 0.3679, 0.75, 0.3679, 0.5, 0.375, 0.5, 0.375, 0.75, 0.375, 0.75, 0.375, 0.5, 0.3881, 0.5, 0.3881, 0.75, 0.3881, 0.75, 0.3881, 0.5, 0.3932, 0.5, 0.3932, 0.75, 0.3932, 0.75, 0.3932, 0.5, 0.3988, 0.5, 0.3988, 0.75, 0.3988, 0.75, 0.3988, 0.5, 0.4045, 0.5, 0.4045, 0.75, 0.641, 0.5, 0.641, 0.75, 0.6378, 0.75, 0.6378, 0.5, 0.6378, 0.5, 0.6378, 0.75, 0.6349, 0.75, 0.6349, 0.5, 0.6349, 0.5, 0.6349, 0.75, 0.6321, 0.75, 0.6321, 0.5, 0.6321, 0.5, 0.6321, 0.75, 0.625, 0.75, 0.625, 0.5, 0.625, 0.5, 0.625, 0.75, 0.6119, 0.75, 0.6119, 0.5, 0.6119, 0.5, 0.6119, 0.75, 0.6068, 0.75, 0.6068, 0.5, 0.6068, 0.5, 0.6068, 0.75, 0.6012, 0.75, 0.6012, 0.5, 0.6012, 0.5, 0.6012, 0.75, 0.5955, 0.75, 0.5955, 0.5, 0.641, 0.5, 0.859, 0.5, 0.859, 0.75, 0.641, 0.75, 0.2109, 0.75, 0.2094, 0.75, 0.1933, 0.75, 0.2094, 0.75, 0.2079, 0.75, 0.1933, 0.75, 0.2079, 0.75, 0.2066, 0.75, 0.1933, 0.75, 0.2066, 0.75, 0.2054, 0.75, 0.1933, 0.75, 0.2054, 0.75, 0.2045, 0.75, 0.1933, 0.75, 0.2045, 0.75, 0.2037, 0.75, 0.1933, 0.75, 0.2037, 0.75, 0.2033, 0.75, 0.1933, 0.75, 0.2033, 0.75, 0.2031, 0.75, 0.1933, 0.75, 0.7468, 0.75, 0.7566, 0.75, 0.8067, 0.75, 0.7566, 0.75, 0.766, 0.75, 0.8067, 0.75, 0.766, 0.75, 0.7746, 0.75, 0.8067, 0.75, 0.7746, 0.75, 0.7822, 0.75, 0.8067, 0.75, 0.7822, 0.75, 0.7884, 0.75, 0.8067, 0.75, 0.7884, 0.75, 0.7931, 0.75, 0.8067, 0.75, 0.7931, 0.75, 0.7959, 0.75, 0.8067, 0.75, 0.7959, 0.75, 0.7969, 0.75, 0.8067, 0.75, 0.6152, 0.75, 0.6137, 0.75, 0.6097, 0.75, 0.6137, 0.75, 0.6123, 0.75, 0.6097, 0.75, 0.6123, 0.75, 0.6109, 0.75, 0.6097, 0.75, 0.6109, 0.75, 0.6097, 0.75, 0.6097, 0.75, 0.6097, 0.75, 0.6088, 0.75, 0.6097, 0.75, 0.6088, 0.75, 0.6081, 0.75, 0.6097, 0.75, 0.6081, 0.75, 0.6076, 0.75, 0.6097, 0.75, 0.6076, 0.75, 0.6075, 0.75, 0.6097, 0.75, 0.4106, 0.75, 0.4071, 0.75, 0.3903, 0.75, 0.4071, 0.75, 0.4037, 0.75, 0.3903, 0.75, 0.4037, 0.75, 0.4006, 0.75, 0.3903, 0.75, 0.4006, 0.75, 0.3978, 0.75, 0.3903, 0.75, 0.3978, 0.75, 0.3956, 0.75, 0.3903, 0.75, 0.3956, 0.75, 0.3939, 0.75, 0.3903, 0.75, 0.3939, 0.75, 0.3929, 0.75, 0.3903, 0.75, 0.3929, 0.75, 0.3925, 0.75, 0.3903, 0.75, 0.7468, 0.75, 0.7468, 0.75, 0.7566, 0.75, 0.7566, 0.75, 0.7566, 0.75, 0.7566, 0.75, 0.7659, 0.75, 0.766, 0.75, 0.766, 0.75, 0.7659, 0.75, 0.7745, 0.75, 0.7746, 0.75, 0.7746, 0.75, 0.7745, 0.75, 0.7916, 0.75, 0.7969, 0.75, 0.7969, 0.75, 0.7916, 0.75, 0.7909, 0.75, 0.7934, 0.75, 0.7934, 0.75, 0.7909, 0.75, 0.7909, 0.75, 0.7921, 0.75, 0.7921, 0.75, 0.7909, 0.75, 0.7903, 0.75, 0.7906, 0.75, 0.7906, 0.75, 0.7903, 0.75, 0.7891, 0.75, 0.7891, 0.75, 0.5894, 0.75, 0.5894, 0.75, 0.5929, 0.75, 0.5929, 0.75, 0.5929, 0.75, 0.5929, 0.75, 0.5963, 0.75, 0.5963, 0.75, 0.5963, 0.75, 0.5963, 0.75, 0.5994, 0.75, 0.5996, 0.75, 0.5996, 0.75, 0.5994, 0.75, 0.6075, 0.75, 0.6061, 0.75, 0.6061, 0.75, 0.6075, 0.75, 0.6109, 0.75, 0.6096, 0.75, 0.6096, 0.75, 0.6109, 0.75, 0.6123, 0.75, 0.6117, 0.75, 0.6117, 0.75, 0.6123, 0.75, 0.6137, 0.75, 0.6136, 0.75, 0.6136, 0.75, 0.6137, 0.75, 0.6152, 0.75, 0.6152, 0.75, 0.3848, 0.75, 0.3848, 0.75, 0.3863, 0.75, 0.3864, 0.75, 0.3864, 0.75, 0.3863, 0.75, 0.3877, 0.75, 0.3883, 0.75, 0.3883, 0.75, 0.3877, 0.75, 0.3891, 0.75, 0.3904, 0.75, 0.3904, 0.75, 0.3891, 0.75, 0.3925, 0.75, 0.3939, 0.75, 0.3939, 0.75, 0.3925, 0.75, 0.4006, 0.75, 0.4004, 0.75, 0.4004, 0.75, 0.4006, 0.75, 0.4037, 0.75, 0.4037, 0.75, 0.4037, 0.75, 0.4037, 0.75, 0.4071, 0.75, 0.4071, 0.75, 0.4071, 0.75, 0.4071, 0.75, 0.4106, 0.75, 0.4106, 0.75, 0.2532, 0.75, 0.2532, 0.75, 0.2434, 0.75, 0.2434, 0.75, 0.2434, 0.75, 0.2434, 0.75, 0.234, 0.75, 0.2341, 0.75, 0.2341, 0.75, 0.234, 0.75, 0.2254, 0.75, 0.2255, 0.75, 0.2255, 0.75, 0.2254, 0.75, 0.2031, 0.75, 0.2084, 0.75, 0.2084, 0.75, 0.2031, 0.75, 0.2066, 0.75, 0.2091, 0.75, 0.2091, 0.75, 0.2066, 0.75, 0.2079, 0.75, 0.2091, 0.75, 0.2091, 0.75, 0.2079, 0.75, 0.2094, 0.75, 0.2097, 0.75, 0.2097, 0.75, 0.2094, 0.75, 0.2109, 0.75, 0.2109, 0.75, 0.7468, 0.75, 0.2532, 0.75, 0.2532, 0.75, 0.7468, 0.75])
me_001.materials.append(mat_pc)
me_001.materials.append(mat_screen)
me_001.update()
me_02_v2 = bpy.data.meshes.new('02-v2')
me_02_v2.from_pydata([(-0.6944, -0.5, 0.0), (0.6944, -0.5, 0.0), (-0.6944, 0.5, 0.0), (0.6944, 0.5, 0.0)], [], [(0, 1, 3, 2)])
_uv = me_02_v2.uv_layers.new(name='UV 贴图')
_uv.uv.foreach_set('vector', [0.0, 0.0, 1.0, 0.0, 1.0, 1.0, 0.0, 1.0])
me_02_v2.materials.append(mat_02_v2)
me_02_v2.update()
me_003 = bpy.data.meshes.new('立方体.003')
me_003.from_pydata([(-0.2552, -0.0766, 0.002966), (-0.2552, 0.0766, 0.01183), (0.2552, -0.0766, 0.002966), (0.2552, 0.0766, 0.01183), (-0.2552, -0.0766, -0.001998), (-0.2552, 0.0766, 0.006862), (0.2552, 0.0766, 0.006862), (0.2552, -0.0766, -0.001998), (-0.2544, -0.09303, -0.01723), (-0.2677, -0.07975, -0.01723), (-0.2565, -0.09287, -0.01723), (-0.2585, -0.09238, -0.01723), (-0.2605, -0.09159, -0.01723), (-0.2623, -0.0905, -0.01723), (-0.2638, -0.08914, -0.01723), (-0.2652, -0.08756, -0.01723), (-0.2663, -0.08578, -0.01723), (-0.2671, -0.08386, -0.01723), (-0.2676, -0.08183, -0.01723), (-0.2677, 0.07975, -0.01723), (-0.2544, 0.09303, -0.01723), (-0.2676, 0.08183, -0.01723), (-0.2671, 0.08386, -0.01723), (-0.2663, 0.08578, -0.01723), (-0.2652, 0.08756, -0.01723), (-0.2638, 0.08914, -0.01723), (-0.2623, 0.0905, -0.01723), (-0.2605, 0.09159, -0.01723), (-0.2585, 0.09238, -0.01723), (-0.2565, 0.09287, -0.01723), (0.2677, -0.07975, -0.01723), (0.2544, -0.09303, -0.01723), (0.2676, -0.08183, -0.01723), (0.2671, -0.08386, -0.01723), (0.2663, -0.08578, -0.01723), (0.2652, -0.08756, -0.01723), (0.2638, -0.08914, -0.01723), (0.2623, -0.0905, -0.01723), (0.2605, -0.09159, -0.01723), (0.2585, -0.09238, -0.01723), (0.2565, -0.09287, -0.01723), (0.2544, 0.09303, -0.01723), (0.2677, 0.07975, -0.01723), (0.2565, 0.09287, -0.01723), (0.2585, 0.09238, -0.01723), (0.2605, 0.09159, -0.01723), (0.2623, 0.0905, -0.01723), (0.2638, 0.08914, -0.01723), (0.2652, 0.08756, -0.01723), (0.2663, 0.08578, -0.01723), (0.2671, 0.08386, -0.01723), (0.2676, 0.08183, -0.01723), (-0.2677, -0.07975, 0.002784), (-0.2544, -0.09303, 0.002016), (-0.2597, -0.0825, 0.002625), (-0.2676, -0.08183, 0.002664), (-0.2671, -0.08386, 0.002547), (-0.2663, -0.08578, 0.002435), (-0.2652, -0.08756, 0.002333), (-0.2638, -0.08914, 0.002241), (-0.2623, -0.0905, 0.002163), (-0.2605, -0.09159, 0.0021), (-0.2585, -0.09238, 0.002054), (-0.2565, -0.09287, 0.002026), (-0.2544, 0.09303, 0.01278), (-0.2677, 0.07975, 0.01201), (-0.2597, 0.0825, 0.01217), (-0.2565, 0.09287, 0.01277), (-0.2585, 0.09238, 0.01274), (-0.2605, 0.09159, 0.01269), (-0.2623, 0.0905, 0.01263), (-0.2638, 0.08914, 0.01255), (-0.2652, 0.08756, 0.01246), (-0.2663, 0.08578, 0.01236), (-0.2671, 0.08386, 0.01225), (-0.2676, 0.08183, 0.01213), (0.2677, 0.07975, 0.01201), (0.2544, 0.09303, 0.01278), (0.2597, 0.0825, 0.01217), (0.2676, 0.08183, 0.01213), (0.2671, 0.08386, 0.01225), (0.2663, 0.08578, 0.01236), (0.2652, 0.08756, 0.01246), (0.2638, 0.08914, 0.01255), (0.2623, 0.0905, 0.01263), (0.2605, 0.09159, 0.01269), (0.2585, 0.09238, 0.01274), (0.2565, 0.09287, 0.01277), (0.2544, -0.09303, 0.002016), (0.2677, -0.07975, 0.002784), (0.2597, -0.0825, 0.002625), (0.2565, -0.09287, 0.002026), (0.2585, -0.09238, 0.002054), (0.2605, -0.09159, 0.0021), (0.2623, -0.0905, 0.002163), (0.2638, -0.08914, 0.002241), (0.2652, -0.08756, 0.002333), (0.2663, -0.08578, 0.002435), (0.2671, -0.08386, 0.002547), (0.2676, -0.08183, 0.002664)], [], [(31, 88, 53, 8), (42, 76, 89, 30), (0, 1, 66, 65, 52, 54), (20, 64, 77, 41), (9, 52, 65, 19), (1, 0, 4, 5), (2, 0, 54, 53, 88, 90), (3, 2, 90, 89, 76, 78), (1, 3, 78, 77, 64, 66), (6, 5, 4, 7), (0, 2, 7, 4), (3, 1, 5, 6), (2, 3, 6, 7), (52, 55, 54), (55, 56, 54), (56, 57, 54), (57, 58, 54), (58, 59, 54), (59, 60, 54), (60, 61, 54), (61, 62, 54), (62, 63, 54), (63, 53, 54), (64, 67, 66), (67, 68, 66), (68, 69, 66), (69, 70, 66), (70, 71, 66), (71, 72, 66), (72, 73, 66), (73, 74, 66), (74, 75, 66), (75, 65, 66), (76, 79, 78), (79, 80, 78), (80, 81, 78), (81, 82, 78), (82, 83, 78), (83, 84, 78), (84, 85, 78), (85, 86, 78), (86, 87, 78), (87, 77, 78), (88, 91, 90), (91, 92, 90), (92, 93, 90), (93, 94, 90), (94, 95, 90), (95, 96, 90), (96, 97, 90), (97, 98, 90), (98, 99, 90), (99, 89, 90), (8, 53, 63, 10), (10, 63, 62, 11), (11, 62, 61, 12), (12, 61, 60, 13), (13, 60, 59, 14), (14, 59, 58, 15), (15, 58, 57, 16), (16, 57, 56, 17), (17, 56, 55, 18), (18, 55, 52, 9), (64, 20, 29, 67), (67, 29, 28, 68), (68, 28, 27, 69), (69, 27, 26, 70), (70, 26, 25, 71), (71, 25, 24, 72), (72, 24, 23, 73), (73, 23, 22, 74), (74, 22, 21, 75), (75, 21, 19, 65), (76, 42, 51, 79), (79, 51, 50, 80), (80, 50, 49, 81), (81, 49, 48, 82), (82, 48, 47, 83), (83, 47, 46, 84), (84, 46, 45, 85), (85, 45, 44, 86), (86, 44, 43, 87), (87, 43, 41, 77), (88, 31, 40, 91), (91, 40, 39, 92), (92, 39, 38, 93), (93, 38, 37, 94), (94, 37, 36, 95), (95, 36, 35, 96), (96, 35, 34, 97), (97, 34, 33, 98), (98, 33, 32, 99), (99, 32, 30, 89), (19, 21, 22, 23, 24, 25, 26, 27, 28, 29, 20, 41, 43, 44, 45, 46, 47, 48, 49, 50, 51, 42, 30, 32, 33, 34, 35, 36, 37, 38, 39, 40, 31, 8, 10, 11, 12, 13, 14, 15, 16, 17, 18, 9)])
_uv = me_003.uv_layers.new(name='UV 贴图')
_uv.uv.foreach_set('vector', [0.375, 0.7562, 0.625, 0.7562, 0.625, 0.9938, 0.375, 0.9938, 0.375, 0.5178, 0.625, 0.5178, 0.625, 0.7322, 0.375, 0.7322, 0.8691, 0.7279, 0.8691, 0.5221, 0.8712, 0.5142, 0.875, 0.5178, 0.875, 0.7322, 0.8712, 0.7358, 0.375, 0.2562, 0.625, 0.2562, 0.625, 0.4938, 0.375, 0.4938, 0.375, 0.01784, 0.625, 0.01784, 0.625, 0.2322, 0.375, 0.2322, 0.8691, 0.5221, 0.8691, 0.7279, 0.8691, 0.7279, 0.8691, 0.5221, 0.6309, 0.7279, 0.8691, 0.7279, 0.8712, 0.7358, 0.8688, 0.75, 0.6312, 0.75, 0.6288, 0.7358, 0.6309, 0.5221, 0.6309, 0.7279, 0.6288, 0.7358, 0.625, 0.7322, 0.625, 0.5178, 0.6288, 0.5142, 0.8691, 0.5221, 0.6309, 0.5221, 0.6288, 0.5142, 0.6312, 0.5, 0.8688, 0.5, 0.8712, 0.5142, 0.6309, 0.5221, 0.8691, 0.5221, 0.8691, 0.7279, 0.6309, 0.7279, 0.8691, 0.7279, 0.6309, 0.7279, 0.6309, 0.7279, 0.8691, 0.7279, 0.6309, 0.5221, 0.8691, 0.5221, 0.8691, 0.5221, 0.6309, 0.5221, 0.6309, 0.7279, 0.6309, 0.5221, 0.6309, 0.5221, 0.6309, 0.7279, 0.625, 1.0, 0.6334, 0.9999, 0.625, 0.9962, 0.6334, 0.9999, 0.6319, 0.9997, 0.625, 0.9962, 0.6319, 0.9997, 0.6304, 0.9993, 0.625, 0.9962, 0.6304, 0.9993, 0.6291, 0.9988, 0.625, 0.9962, 0.6291, 0.9988, 0.625, 0.9982, 0.625, 0.9962, 0.625, 0.9982, 0.625, 0.9974, 0.625, 0.9962, 0.625, 0.9974, 0.625, 0.9966, 0.625, 0.9962, 0.625, 0.9966, 0.625, 0.9957, 0.625, 0.9962, 0.625, 0.9957, 0.625, 0.9948, 0.625, 0.9962, 0.625, 0.9948, 0.625, 0.9938, 0.625, 0.9962, 0.625, 0.25, 0.625, 0.2498, 0.625, 0.2358, 0.625, 0.2498, 0.625, 0.2491, 0.625, 0.2358, 0.625, 0.2491, 0.625, 0.2481, 0.625, 0.2358, 0.625, 0.2481, 0.625, 0.2466, 0.625, 0.2358, 0.625, 0.2466, 0.625, 0.2448, 0.625, 0.2358, 0.625, 0.2448, 0.625, 0.2426, 0.625, 0.2358, 0.625, 0.2426, 0.625, 0.2403, 0.625, 0.2358, 0.625, 0.2403, 0.625, 0.2377, 0.625, 0.2358, 0.625, 0.2377, 0.625, 0.235, 0.625, 0.2358, 0.625, 0.235, 0.625, 0.2322, 0.625, 0.2358, 0.6186, 0.5, 0.6196, 0.4999, 0.6199, 0.4962, 0.6196, 0.4999, 0.6206, 0.4997, 0.6199, 0.4962, 0.6206, 0.4997, 0.6215, 0.4993, 0.6199, 0.4962, 0.6215, 0.4993, 0.6224, 0.4988, 0.6199, 0.4962, 0.6224, 0.4988, 0.625, 0.4982, 0.6199, 0.4962, 0.625, 0.4982, 0.625, 0.4974, 0.6199, 0.4962, 0.625, 0.4974, 0.625, 0.4966, 0.6199, 0.4962, 0.625, 0.4966, 0.625, 0.4957, 0.6199, 0.4962, 0.625, 0.4957, 0.625, 0.4948, 0.6199, 0.4962, 0.625, 0.4948, 0.625, 0.4938, 0.6199, 0.4962, 0.625, 0.7562, 0.6251, 0.7552, 0.625, 0.7538, 0.6251, 0.7552, 0.6255, 0.7543, 0.625, 0.7538, 0.6255, 0.7543, 0.6261, 0.7534, 0.625, 0.7538, 0.6261, 0.7534, 0.6269, 0.7526, 0.625, 0.7538, 0.6269, 0.7526, 0.625, 0.7518, 0.625, 0.7538, 0.625, 0.7518, 0.625, 0.7512, 0.625, 0.7538, 0.625, 0.7512, 0.625, 0.7507, 0.625, 0.7538, 0.625, 0.7507, 0.625, 0.7503, 0.625, 0.7538, 0.625, 0.7503, 0.625, 0.7501, 0.625, 0.7538, 0.625, 0.7501, 0.625, 0.75, 0.625, 0.7538, 0.375, 0.9938, 0.625, 0.9938, 0.6251, 0.9948, 0.375, 0.9948, 0.375, 0.9948, 0.6251, 0.9948, 0.6255, 0.9957, 0.375, 0.9957, 0.375, 0.9957, 0.6255, 0.9957, 0.6261, 0.9966, 0.375, 0.9966, 0.375, 0.9966, 0.6261, 0.9966, 0.6269, 0.9974, 0.375, 0.9974, 0.375, 0.9974, 0.6269, 0.9974, 0.625, 1.0, 0.375, 1.0, 0.375, 0.0, 0.625, 0.0, 0.625, 0.007354, 0.375, 0.007354, 0.375, 0.007354, 0.625, 0.007354, 0.625, 0.009741, 0.375, 0.009741, 0.375, 0.009741, 0.625, 0.009741, 0.625, 0.01233, 0.375, 0.01233, 0.375, 0.01233, 0.625, 0.01233, 0.625, 0.01505, 0.375, 0.01505, 0.375, 0.01505, 0.625, 0.01505, 0.625, 0.01784, 0.375, 0.01784, 0.625, 0.2562, 0.375, 0.2562, 0.375, 0.2552, 0.6249, 0.2552, 0.6249, 0.2552, 0.375, 0.2552, 0.375, 0.2543, 0.6247, 0.2543, 0.6247, 0.2543, 0.375, 0.2543, 0.375, 0.2534, 0.6243, 0.2534, 0.6243, 0.2534, 0.375, 0.2534, 0.375, 0.2526, 0.6238, 0.2526, 0.6238, 0.2526, 0.375, 0.2526, 0.375, 0.25, 0.6231, 0.25, 0.6231, 0.25, 0.375, 0.25, 0.375, 0.2426, 0.625, 0.2426, 0.625, 0.2426, 0.375, 0.2426, 0.375, 0.2403, 0.625, 0.2403, 0.625, 0.2403, 0.375, 0.2403, 0.375, 0.2377, 0.625, 0.2377, 0.625, 0.2377, 0.375, 0.2377, 0.375, 0.235, 0.625, 0.235, 0.625, 0.235, 0.375, 0.235, 0.375, 0.2322, 0.625, 0.2322, 0.625, 0.5178, 0.375, 0.5178, 0.375, 0.515, 0.625, 0.515, 0.625, 0.515, 0.375, 0.515, 0.375, 0.5123, 0.625, 0.5123, 0.625, 0.5123, 0.375, 0.5123, 0.375, 0.5097, 0.625, 0.5097, 0.625, 0.5097, 0.375, 0.5097, 0.375, 0.5074, 0.625, 0.5074, 0.625, 0.5074, 0.375, 0.5074, 0.375, 0.5, 0.6231, 0.5, 0.6231, 0.5, 0.375, 0.5, 0.375, 0.4974, 0.6238, 0.4974, 0.6238, 0.4974, 0.375, 0.4974, 0.375, 0.4966, 0.6243, 0.4966, 0.6243, 0.4966, 0.375, 0.4966, 0.375, 0.4957, 0.6247, 0.4957, 0.6247, 0.4957, 0.375, 0.4957, 0.375, 0.4948, 0.6249, 0.4948, 0.6249, 0.4948, 0.375, 0.4948, 0.375, 0.4938, 0.625, 0.4938, 0.625, 0.7562, 0.375, 0.7562, 0.375, 0.7552, 0.6251, 0.7552, 0.6251, 0.7552, 0.375, 0.7552, 0.375, 0.7543, 0.6255, 0.7543, 0.6255, 0.7543, 0.375, 0.7543, 0.375, 0.7534, 0.6261, 0.7534, 0.6261, 0.7534, 0.375, 0.7534, 0.375, 0.7526, 0.6269, 0.7526, 0.6269, 0.7526, 0.375, 0.7526, 0.375, 0.75, 0.625, 0.75, 0.625, 0.75, 0.375, 0.75, 0.375, 0.7426, 0.625, 0.7426, 0.625, 0.7426, 0.375, 0.7426, 0.375, 0.7403, 0.625, 0.7403, 0.625, 0.7403, 0.375, 0.7403, 0.375, 0.7377, 0.625, 0.7377, 0.625, 0.7377, 0.375, 0.7377, 0.375, 0.735, 0.625, 0.735, 0.625, 0.735, 0.375, 0.735, 0.375, 0.7322, 0.625, 0.7322, 0.125, 0.5178, 0.1251, 0.515, 0.1253, 0.5123, 0.1257, 0.5097, 0.1262, 0.5074, 0.1268, 0.5052, 0.1276, 0.5034, 0.1284, 0.5019, 0.1293, 0.5009, 0.1302, 0.5002, 0.1312, 0.5, 0.3688, 0.5, 0.3698, 0.5002, 0.3707, 0.5009, 0.3716, 0.5019, 0.3724, 0.5034, 0.3732, 0.5052, 0.3738, 0.5074, 0.3743, 0.5097, 0.3747, 0.5123, 0.3749, 0.515, 0.375, 0.5178, 0.375, 0.7322, 0.3749, 0.735, 0.3747, 0.7377, 0.3743, 0.7403, 0.3738, 0.7426, 0.3732, 0.7448, 0.3724, 0.7466, 0.3716, 0.7481, 0.3707, 0.7491, 0.3698, 0.7498, 0.3688, 0.75, 0.1312, 0.75, 0.1302, 0.7498, 0.1293, 0.7491, 0.1284, 0.7481, 0.1276, 0.7466, 0.1268, 0.7448, 0.1262, 0.7426, 0.1257, 0.7403, 0.1253, 0.7377, 0.1251, 0.735, 0.125, 0.7322])
me_003.materials.append(mat_keyboard)
me_003.update()
me_004 = bpy.data.meshes.new('立方体.004')
me_004.from_pydata([(-0.2552, -0.07659, -0.02038), (-0.2552, 0.07661, -0.01152), (0.2552, 0.07661, -0.01152), (0.2552, -0.07659, -0.02038), (-0.2211, 0.07661, -0.01152), (-0.1871, 0.07661, -0.01152), (-0.1531, 0.07661, -0.01152), (-0.1191, 0.07661, -0.01152), (-0.08505, 0.07661, -0.01152), (-0.05103, 0.07661, -0.01152), (-0.01701, 0.07661, -0.01152), (0.01701, 0.07661, -0.01152), (0.05103, 0.07661, -0.01152), (0.08505, 0.07661, -0.01152), (0.1191, 0.07661, -0.01152), (0.1531, 0.07661, -0.01152), (0.1871, 0.07661, -0.01152), (0.2211, 0.07661, -0.01152), (0.2211, -0.07659, -0.02038), (0.1871, -0.07659, -0.02038), (0.1531, -0.07659, -0.02038), (0.1191, -0.07659, -0.02038), (0.08505, -0.07659, -0.02038), (0.05103, -0.07659, -0.02038), (0.01701, -0.07659, -0.02038), (-0.01701, -0.07659, -0.02038), (-0.05103, -0.07659, -0.02038), (-0.08505, -0.07659, -0.02038), (-0.1191, -0.07659, -0.02038), (-0.1531, -0.07659, -0.02038), (-0.1871, -0.07659, -0.02038), (-0.2211, -0.07659, -0.02038), (-0.2552, -0.04595, -0.01861), (-0.2552, -0.01531, -0.01684), (-0.2552, 0.01533, -0.01507), (-0.2552, 0.04597, -0.01329), (0.2552, 0.04597, -0.01329), (0.2552, 0.01533, -0.01507), (0.2552, -0.01531, -0.01684), (0.2552, -0.04595, -0.01861), (0.2211, 0.04597, -0.01329), (0.2211, 0.01533, -0.01507), (0.2211, -0.01531, -0.01684), (0.2211, -0.04595, -0.01861), (0.1871, 0.04597, -0.01329), (0.1871, 0.01533, -0.01507), (0.1871, -0.01531, -0.01684), (0.1871, -0.04595, -0.01861), (0.1531, 0.04597, -0.01329), (0.1531, 0.01533, -0.01507), (0.1531, -0.01531, -0.01684), (0.1531, -0.04595, -0.01861), (0.1191, 0.04597, -0.01329), (0.1191, 0.01533, -0.01507), (0.1191, -0.01531, -0.01684), (0.1191, -0.04595, -0.01861), (0.08505, 0.04597, -0.01329), (0.08505, 0.01533, -0.01507), (0.08505, -0.01531, -0.01684), (0.08505, -0.04595, -0.01861), (0.05103, 0.04597, -0.01329), (0.05103, 0.01533, -0.01507), (0.05103, -0.01531, -0.01684), (0.05103, -0.04595, -0.01861), (0.01701, 0.04597, -0.01329), (0.01701, 0.01533, -0.01507), (0.01701, -0.01531, -0.01684), (0.01701, -0.04595, -0.01861), (-0.01701, 0.04597, -0.01329), (-0.01701, 0.01533, -0.01507), (-0.01701, -0.01531, -0.01684), (-0.01701, -0.04595, -0.01861), (-0.05103, 0.04597, -0.01329), (-0.05103, 0.01533, -0.01507), (-0.05103, -0.01531, -0.01684), (-0.05103, -0.04595, -0.01861), (-0.08505, 0.04597, -0.01329), (-0.08505, 0.01533, -0.01507), (-0.08505, -0.01531, -0.01684), (-0.08505, -0.04595, -0.01861), (-0.1191, 0.04597, -0.01329), (-0.1191, 0.01533, -0.01507), (-0.1191, -0.01531, -0.01684), (-0.1191, -0.04595, -0.01861), (-0.1531, 0.04597, -0.01329), (-0.1531, 0.01533, -0.01507), (-0.1531, -0.01531, -0.01684), (-0.1531, -0.04595, -0.01861), (-0.1871, 0.04597, -0.01329), (-0.1871, 0.01533, -0.01507), (-0.1871, -0.01531, -0.01684), (-0.1871, -0.04595, -0.01861), (-0.2211, 0.04597, -0.01329), (-0.2211, 0.01533, -0.01507), (-0.2211, -0.01531, -0.01684), (-0.2211, -0.04595, -0.01861), (-0.2248, -0.05076, 0.00217), (-0.2515, -0.05076, 0.00217), (-0.2515, -0.07179, 0.0009538), (-0.2248, -0.07179, 0.0009538), (0.2515, -0.05076, 0.00217), (0.2248, -0.05076, 0.00217), (0.2248, -0.07179, 0.0009538), (0.2515, -0.07179, 0.0009538), (0.2175, -0.05076, 0.00217), (0.1908, -0.05076, 0.00217), (0.1908, -0.07179, 0.0009538), (0.2175, -0.07179, 0.0009538), (0.1834, -0.05076, 0.00217), (0.1568, -0.05076, 0.00217), (0.1568, -0.07179, 0.0009538), (0.1834, -0.07179, 0.0009538), (0.1494, -0.05076, 0.00217), (0.1227, -0.05076, 0.00217), (0.1227, -0.07179, 0.0009538), (0.1494, -0.07179, 0.0009538), (0.1154, -0.05076, 0.00217), (0.08873, -0.05076, 0.00217), (0.08873, -0.07179, 0.0009538), (0.1154, -0.07179, 0.0009538), (0.08138, -0.05076, 0.00217), (0.0547, -0.05076, 0.00217), (0.0547, -0.07179, 0.0009538), (0.08138, -0.07179, 0.0009538), (0.04736, -0.05076, 0.00217), (0.02068, -0.05076, 0.00217), (0.02068, -0.07179, 0.0009538), (0.04736, -0.07179, 0.0009538), (0.01334, -0.05076, 0.00217), (-0.01334, -0.05076, 0.00217), (-0.01334, -0.07179, 0.0009538), (0.01334, -0.07179, 0.0009538), (-0.02068, -0.05076, 0.00217), (-0.04736, -0.05076, 0.00217), (-0.04736, -0.07179, 0.0009538), (-0.02068, -0.07179, 0.0009538), (-0.0547, -0.05076, 0.00217), (-0.08138, -0.05076, 0.00217), (-0.08138, -0.07179, 0.0009538), (-0.0547, -0.07179, 0.0009538), (-0.08873, -0.05076, 0.00217), (-0.1154, -0.05076, 0.00217), (-0.1154, -0.07179, 0.0009538), (-0.08873, -0.07179, 0.0009538), (-0.1227, -0.05076, 0.00217), (-0.1494, -0.05076, 0.00217), (-0.1494, -0.07179, 0.0009538), (-0.1227, -0.07179, 0.0009538), (-0.1568, -0.05076, 0.00217), (-0.1834, -0.05076, 0.00217), (-0.1834, -0.07179, 0.0009538), (-0.1568, -0.07179, 0.0009538), (-0.1908, -0.05076, 0.00217), (-0.2175, -0.05076, 0.00217), (-0.2175, -0.07179, 0.0009538), (-0.1908, -0.07179, 0.0009538), (-0.1908, 0.0718, 0.009258), (-0.2175, 0.0718, 0.009258), (-0.2175, 0.05077, 0.008042), (-0.1908, 0.05077, 0.008042), (-0.1908, 0.04116, 0.007486), (-0.2175, 0.04116, 0.007486), (-0.2175, 0.02013, 0.00627), (-0.1908, 0.02013, 0.00627), (-0.1908, 0.01052, 0.005714), (-0.2175, 0.01052, 0.005714), (-0.2175, -0.01051, 0.004498), (-0.1908, -0.01051, 0.004498), (-0.1908, -0.02012, 0.003942), (-0.2175, -0.02012, 0.003942), (-0.2175, -0.04115, 0.002726), (-0.1908, -0.04115, 0.002726), (-0.1568, 0.0718, 0.009258), (-0.1834, 0.0718, 0.009258), (-0.1834, 0.05077, 0.008042), (-0.1568, 0.05077, 0.008042), (-0.1568, 0.04116, 0.007486), (-0.1834, 0.04116, 0.007486), (-0.1834, 0.02013, 0.00627), (-0.1568, 0.02013, 0.00627), (-0.1568, 0.01052, 0.005714), (-0.1834, 0.01052, 0.005714), (-0.1834, -0.01051, 0.004498), (-0.1568, -0.01051, 0.004498), (-0.1568, -0.02012, 0.003942), (-0.1834, -0.02012, 0.003942), (-0.1834, -0.04115, 0.002726), (-0.1568, -0.04115, 0.002726), (-0.1227, 0.0718, 0.009258), (-0.1494, 0.0718, 0.009258), (-0.1494, 0.05077, 0.008042), (-0.1227, 0.05077, 0.008042), (-0.1227, 0.04116, 0.007486), (-0.1494, 0.04116, 0.007486), (-0.1494, 0.02013, 0.00627), (-0.1227, 0.02013, 0.00627), (-0.1227, 0.01052, 0.005714), (-0.1494, 0.01052, 0.005714), (-0.1494, -0.01051, 0.004498), (-0.1227, -0.01051, 0.004498), (-0.1227, -0.02012, 0.003942), (-0.1494, -0.02012, 0.003942), (-0.1494, -0.04115, 0.002726), (-0.1227, -0.04115, 0.002726), (-0.08873, 0.0718, 0.009258), (-0.1154, 0.0718, 0.009258), (-0.1154, 0.05077, 0.008042), (-0.08873, 0.05077, 0.008042), (-0.08873, 0.04116, 0.007486), (-0.1154, 0.04116, 0.007486), (-0.1154, 0.02013, 0.00627), (-0.08873, 0.02013, 0.00627), (-0.08873, 0.01052, 0.005714), (-0.1154, 0.01052, 0.005714), (-0.1154, -0.01051, 0.004498), (-0.08873, -0.01051, 0.004498), (-0.08873, -0.02012, 0.003942), (-0.1154, -0.02012, 0.003942), (-0.1154, -0.04115, 0.002726), (-0.08873, -0.04115, 0.002726), (-0.0547, 0.0718, 0.009258), (-0.08138, 0.0718, 0.009258), (-0.08138, 0.05077, 0.008042), (-0.0547, 0.05077, 0.008042), (-0.0547, 0.04116, 0.007486), (-0.08138, 0.04116, 0.007486), (-0.08138, 0.02013, 0.00627), (-0.0547, 0.02013, 0.00627), (-0.0547, 0.01052, 0.005714), (-0.08138, 0.01052, 0.005714), (-0.08138, -0.01051, 0.004498), (-0.0547, -0.01051, 0.004498), (-0.0547, -0.02012, 0.003942), (-0.08138, -0.02012, 0.003942), (-0.08138, -0.04115, 0.002726), (-0.0547, -0.04115, 0.002726), (-0.02068, 0.0718, 0.009258), (-0.04736, 0.0718, 0.009258), (-0.04736, 0.05077, 0.008042), (-0.02068, 0.05077, 0.008042), (-0.02068, 0.04116, 0.007486), (-0.04736, 0.04116, 0.007486), (-0.04736, 0.02013, 0.00627), (-0.02068, 0.02013, 0.00627), (-0.02068, 0.01052, 0.005714), (-0.04736, 0.01052, 0.005714), (-0.04736, -0.01051, 0.004498), (-0.02068, -0.01051, 0.004498), (-0.02068, -0.02012, 0.003942), (-0.04736, -0.02012, 0.003942), (-0.04736, -0.04115, 0.002726), (-0.02068, -0.04115, 0.002726), (0.01334, 0.0718, 0.009258), (-0.01334, 0.0718, 0.009258), (-0.01334, 0.05077, 0.008042), (0.01334, 0.05077, 0.008042), (0.01334, 0.04116, 0.007486), (-0.01334, 0.04116, 0.007486), (-0.01334, 0.02013, 0.00627), (0.01334, 0.02013, 0.00627), (0.01334, 0.01052, 0.005714), (-0.01334, 0.01052, 0.005714), (-0.01334, -0.01051, 0.004498), (0.01334, -0.01051, 0.004498), (0.01334, -0.02012, 0.003942), (-0.01334, -0.02012, 0.003942), (-0.01334, -0.04115, 0.002726), (0.01334, -0.04115, 0.002726), (0.04736, 0.0718, 0.009258), (0.02068, 0.0718, 0.009258), (0.02068, 0.05077, 0.008042), (0.04736, 0.05077, 0.008042), (0.04736, 0.04116, 0.007486), (0.02068, 0.04116, 0.007486), (0.02068, 0.02013, 0.00627), (0.04736, 0.02013, 0.00627), (0.04736, 0.01052, 0.005714), (0.02068, 0.01052, 0.005714), (0.02068, -0.01051, 0.004498), (0.04736, -0.01051, 0.004498), (0.04736, -0.02012, 0.003942), (0.02068, -0.02012, 0.003942), (0.02068, -0.04115, 0.002726), (0.04736, -0.04115, 0.002726), (0.08138, 0.0718, 0.009258), (0.0547, 0.0718, 0.009258), (0.0547, 0.05077, 0.008042), (0.08138, 0.05077, 0.008042), (0.08138, 0.04116, 0.007486), (0.0547, 0.04116, 0.007486), (0.0547, 0.02013, 0.00627), (0.08138, 0.02013, 0.00627), (0.08138, 0.01052, 0.005714), (0.0547, 0.01052, 0.005714), (0.0547, -0.01051, 0.004498), (0.08138, -0.01051, 0.004498), (0.08138, -0.02012, 0.003942), (0.0547, -0.02012, 0.003942), (0.0547, -0.04115, 0.002726), (0.08138, -0.04115, 0.002726), (0.1154, 0.0718, 0.009258), (0.08873, 0.0718, 0.009258), (0.08873, 0.05077, 0.008042), (0.1154, 0.05077, 0.008042), (0.1154, 0.04116, 0.007486), (0.08873, 0.04116, 0.007486), (0.08873, 0.02013, 0.00627), (0.1154, 0.02013, 0.00627), (0.1154, 0.01052, 0.005714), (0.08873, 0.01052, 0.005714), (0.08873, -0.01051, 0.004498), (0.1154, -0.01051, 0.004498), (0.1154, -0.02012, 0.003942), (0.08873, -0.02012, 0.003942), (0.08873, -0.04115, 0.002726), (0.1154, -0.04115, 0.002726), (0.1494, 0.0718, 0.009258), (0.1227, 0.0718, 0.009258), (0.1227, 0.05077, 0.008042), (0.1494, 0.05077, 0.008042), (0.1494, 0.04116, 0.007486), (0.1227, 0.04116, 0.007486), (0.1227, 0.02013, 0.00627), (0.1494, 0.02013, 0.00627), (0.1494, 0.01052, 0.005714), (0.1227, 0.01052, 0.005714), (0.1227, -0.01051, 0.004498), (0.1494, -0.01051, 0.004498), (0.1494, -0.02012, 0.003942), (0.1227, -0.02012, 0.003942), (0.1227, -0.04115, 0.002726), (0.1494, -0.04115, 0.002726), (0.1834, 0.0718, 0.009258), (0.1568, 0.0718, 0.009258), (0.1568, 0.05077, 0.008042), (0.1834, 0.05077, 0.008042), (0.1834, 0.04116, 0.007486), (0.1568, 0.04116, 0.007486), (0.1568, 0.02013, 0.00627), (0.1834, 0.02013, 0.00627), (0.1834, 0.01052, 0.005714), (0.1568, 0.01052, 0.005714), (0.1568, -0.01051, 0.004498), (0.1834, -0.01051, 0.004498), (0.1834, -0.02012, 0.003942), (0.1568, -0.02012, 0.003942), (0.1568, -0.04115, 0.002726), (0.1834, -0.04115, 0.002726), (0.2175, 0.0718, 0.009258), (0.1908, 0.0718, 0.009258), (0.1908, 0.05077, 0.008042), (0.2175, 0.05077, 0.008042), (0.2175, 0.04116, 0.007486), (0.1908, 0.04116, 0.007486), (0.1908, 0.02013, 0.00627), (0.2175, 0.02013, 0.00627), (0.2175, 0.01052, 0.005714), (0.1908, 0.01052, 0.005714), (0.1908, -0.01051, 0.004498), (0.2175, -0.01051, 0.004498), (0.2175, -0.02012, 0.003942), (0.1908, -0.02012, 0.003942), (0.1908, -0.04115, 0.002726), (0.2175, -0.04115, 0.002726), (0.2515, 0.0718, 0.009258), (0.2248, 0.0718, 0.009258), (0.2248, 0.05077, 0.008042), (0.2515, 0.05077, 0.008042), (0.2515, 0.04116, 0.007486), (0.2248, 0.04116, 0.007486), (0.2248, 0.02013, 0.00627), (0.2515, 0.02013, 0.00627), (0.2515, 0.01052, 0.005714), (0.2248, 0.01052, 0.005714), (0.2248, -0.01051, 0.004498), (0.2515, -0.01051, 0.004498), (0.2515, -0.02012, 0.003942), (0.2248, -0.02012, 0.003942), (0.2248, -0.04115, 0.002726), (0.2515, -0.04115, 0.002726), (-0.2248, 0.0718, 0.009258), (-0.2515, 0.0718, 0.009258), (-0.2515, 0.05077, 0.008042), (-0.2248, 0.05077, 0.008042), (-0.2248, 0.04116, 0.007486), (-0.2515, 0.04116, 0.007486), (-0.2515, 0.02013, 0.00627), (-0.2248, 0.02013, 0.00627), (-0.2248, 0.01052, 0.005714), (-0.2515, 0.01052, 0.005714), (-0.2515, -0.01051, 0.004498), (-0.2248, -0.01051, 0.004498), (-0.2248, -0.02012, 0.003942), (-0.2515, -0.02012, 0.003942), (-0.2515, -0.04115, 0.002726), (-0.2248, -0.04115, 0.002726)], [], [(96, 97, 98, 99), (100, 101, 102, 103), (104, 105, 106, 107), (108, 109, 110, 111), (112, 113, 114, 115), (116, 117, 118, 119), (120, 121, 122, 123), (124, 125, 126, 127), (128, 129, 130, 131), (132, 133, 134, 135), (136, 137, 138, 139), (140, 141, 142, 143), (144, 145, 146, 147), (148, 149, 150, 151), (152, 153, 154, 155), (156, 157, 158, 159), (160, 161, 162, 163), (164, 165, 166, 167), (168, 169, 170, 171), (172, 173, 174, 175), (176, 177, 178, 179), (180, 181, 182, 183), (184, 185, 186, 187), (188, 189, 190, 191), (192, 193, 194, 195), (196, 197, 198, 199), (200, 201, 202, 203), (204, 205, 206, 207), (208, 209, 210, 211), (212, 213, 214, 215), (216, 217, 218, 219), (220, 221, 222, 223), (224, 225, 226, 227), (228, 229, 230, 231), (232, 233, 234, 235), (236, 237, 238, 239), (240, 241, 242, 243), (244, 245, 246, 247), (248, 249, 250, 251), (252, 253, 254, 255), (256, 257, 258, 259), (260, 261, 262, 263), (264, 265, 266, 267), (268, 269, 270, 271), (272, 273, 274, 275), (276, 277, 278, 279), (280, 281, 282, 283), (284, 285, 286, 287), (288, 289, 290, 291), (292, 293, 294, 295), (296, 297, 298, 299), (300, 301, 302, 303), (304, 305, 306, 307), (308, 309, 310, 311), (312, 313, 314, 315), (316, 317, 318, 319), (320, 321, 322, 323), (324, 325, 326, 327), (328, 329, 330, 331), (332, 333, 334, 335), (336, 337, 338, 339), (340, 341, 342, 343), (344, 345, 346, 347), (348, 349, 350, 351), (352, 353, 354, 355), (356, 357, 358, 359), (360, 361, 362, 363), (364, 365, 366, 367), (368, 369, 370, 371), (372, 373, 374, 375), (376, 377, 378, 379), (380, 381, 382, 383), (384, 385, 386, 387), (388, 389, 390, 391), (392, 393, 394, 395), (95, 32, 97, 96), (32, 0, 98, 97), (0, 31, 99, 98), (31, 95, 96, 99), (39, 43, 101, 100), (43, 18, 102, 101), (18, 3, 103, 102), (3, 39, 100, 103), (43, 47, 105, 104), (47, 19, 106, 105), (19, 18, 107, 106), (18, 43, 104, 107), (47, 51, 109, 108), (51, 20, 110, 109), (20, 19, 111, 110), (19, 47, 108, 111), (51, 55, 113, 112), (55, 21, 114, 113), (21, 20, 115, 114), (20, 51, 112, 115), (55, 59, 117, 116), (59, 22, 118, 117), (22, 21, 119, 118), (21, 55, 116, 119), (59, 63, 121, 120), (63, 23, 122, 121), (23, 22, 123, 122), (22, 59, 120, 123), (63, 67, 125, 124), (67, 24, 126, 125), (24, 23, 127, 126), (23, 63, 124, 127), (67, 71, 129, 128), (71, 25, 130, 129), (25, 24, 131, 130), (24, 67, 128, 131), (71, 75, 133, 132), (75, 26, 134, 133), (26, 25, 135, 134), (25, 71, 132, 135), (75, 79, 137, 136), (79, 27, 138, 137), (27, 26, 139, 138), (26, 75, 136, 139), (79, 83, 141, 140), (83, 28, 142, 141), (28, 27, 143, 142), (27, 79, 140, 143), (83, 87, 145, 144), (87, 29, 146, 145), (29, 28, 147, 146), (28, 83, 144, 147), (87, 91, 149, 148), (91, 30, 150, 149), (30, 29, 151, 150), (29, 87, 148, 151), (91, 95, 153, 152), (95, 31, 154, 153), (31, 30, 155, 154), (30, 91, 152, 155), (5, 4, 157, 156), (4, 92, 158, 157), (92, 88, 159, 158), (88, 5, 156, 159), (88, 92, 161, 160), (92, 93, 162, 161), (93, 89, 163, 162), (89, 88, 160, 163), (89, 93, 165, 164), (93, 94, 166, 165), (94, 90, 167, 166), (90, 89, 164, 167), (90, 94, 169, 168), (94, 95, 170, 169), (95, 91, 171, 170), (91, 90, 168, 171), (6, 5, 173, 172), (5, 88, 174, 173), (88, 84, 175, 174), (84, 6, 172, 175), (84, 88, 177, 176), (88, 89, 178, 177), (89, 85, 179, 178), (85, 84, 176, 179), (85, 89, 181, 180), (89, 90, 182, 181), (90, 86, 183, 182), (86, 85, 180, 183), (86, 90, 185, 184), (90, 91, 186, 185), (91, 87, 187, 186), (87, 86, 184, 187), (7, 6, 189, 188), (6, 84, 190, 189), (84, 80, 191, 190), (80, 7, 188, 191), (80, 84, 193, 192), (84, 85, 194, 193), (85, 81, 195, 194), (81, 80, 192, 195), (81, 85, 197, 196), (85, 86, 198, 197), (86, 82, 199, 198), (82, 81, 196, 199), (82, 86, 201, 200), (86, 87, 202, 201), (87, 83, 203, 202), (83, 82, 200, 203), (8, 7, 205, 204), (7, 80, 206, 205), (80, 76, 207, 206), (76, 8, 204, 207), (76, 80, 209, 208), (80, 81, 210, 209), (81, 77, 211, 210), (77, 76, 208, 211), (77, 81, 213, 212), (81, 82, 214, 213), (82, 78, 215, 214), (78, 77, 212, 215), (78, 82, 217, 216), (82, 83, 218, 217), (83, 79, 219, 218), (79, 78, 216, 219), (9, 8, 221, 220), (8, 76, 222, 221), (76, 72, 223, 222), (72, 9, 220, 223), (72, 76, 225, 224), (76, 77, 226, 225), (77, 73, 227, 226), (73, 72, 224, 227), (73, 77, 229, 228), (77, 78, 230, 229), (78, 74, 231, 230), (74, 73, 228, 231), (74, 78, 233, 232), (78, 79, 234, 233), (79, 75, 235, 234), (75, 74, 232, 235), (10, 9, 237, 236), (9, 72, 238, 237), (72, 68, 239, 238), (68, 10, 236, 239), (68, 72, 241, 240), (72, 73, 242, 241), (73, 69, 243, 242), (69, 68, 240, 243), (69, 73, 245, 244), (73, 74, 246, 245), (74, 70, 247, 246), (70, 69, 244, 247), (70, 74, 249, 248), (74, 75, 250, 249), (75, 71, 251, 250), (71, 70, 248, 251), (11, 10, 253, 252), (10, 68, 254, 253), (68, 64, 255, 254), (64, 11, 252, 255), (64, 68, 257, 256), (68, 69, 258, 257), (69, 65, 259, 258), (65, 64, 256, 259), (65, 69, 261, 260), (69, 70, 262, 261), (70, 66, 263, 262), (66, 65, 260, 263), (66, 70, 265, 264), (70, 71, 266, 265), (71, 67, 267, 266), (67, 66, 264, 267), (12, 11, 269, 268), (11, 64, 270, 269), (64, 60, 271, 270), (60, 12, 268, 271), (60, 64, 273, 272), (64, 65, 274, 273), (65, 61, 275, 274), (61, 60, 272, 275), (61, 65, 277, 276), (65, 66, 278, 277), (66, 62, 279, 278), (62, 61, 276, 279), (62, 66, 281, 280), (66, 67, 282, 281), (67, 63, 283, 282), (63, 62, 280, 283), (13, 12, 285, 284), (12, 60, 286, 285), (60, 56, 287, 286), (56, 13, 284, 287), (56, 60, 289, 288), (60, 61, 290, 289), (61, 57, 291, 290), (57, 56, 288, 291), (57, 61, 293, 292), (61, 62, 294, 293), (62, 58, 295, 294), (58, 57, 292, 295), (58, 62, 297, 296), (62, 63, 298, 297), (63, 59, 299, 298), (59, 58, 296, 299), (14, 13, 301, 300), (13, 56, 302, 301), (56, 52, 303, 302), (52, 14, 300, 303), (52, 56, 305, 304), (56, 57, 306, 305), (57, 53, 307, 306), (53, 52, 304, 307), (53, 57, 309, 308), (57, 58, 310, 309), (58, 54, 311, 310), (54, 53, 308, 311), (54, 58, 313, 312), (58, 59, 314, 313), (59, 55, 315, 314), (55, 54, 312, 315), (15, 14, 317, 316), (14, 52, 318, 317), (52, 48, 319, 318), (48, 15, 316, 319), (48, 52, 321, 320), (52, 53, 322, 321), (53, 49, 323, 322), (49, 48, 320, 323), (49, 53, 325, 324), (53, 54, 326, 325), (54, 50, 327, 326), (50, 49, 324, 327), (50, 54, 329, 328), (54, 55, 330, 329), (55, 51, 331, 330), (51, 50, 328, 331), (16, 15, 333, 332), (15, 48, 334, 333), (48, 44, 335, 334), (44, 16, 332, 335), (44, 48, 337, 336), (48, 49, 338, 337), (49, 45, 339, 338), (45, 44, 336, 339), (45, 49, 341, 340), (49, 50, 342, 341), (50, 46, 343, 342), (46, 45, 340, 343), (46, 50, 345, 344), (50, 51, 346, 345), (51, 47, 347, 346), (47, 46, 344, 347), (17, 16, 349, 348), (16, 44, 350, 349), (44, 40, 351, 350), (40, 17, 348, 351), (40, 44, 353, 352), (44, 45, 354, 353), (45, 41, 355, 354), (41, 40, 352, 355), (41, 45, 357, 356), (45, 46, 358, 357), (46, 42, 359, 358), (42, 41, 356, 359), (42, 46, 361, 360), (46, 47, 362, 361), (47, 43, 363, 362), (43, 42, 360, 363), (2, 17, 365, 364), (17, 40, 366, 365), (40, 36, 367, 366), (36, 2, 364, 367), (36, 40, 369, 368), (40, 41, 370, 369), (41, 37, 371, 370), (37, 36, 368, 371), (37, 41, 373, 372), (41, 42, 374, 373), (42, 38, 375, 374), (38, 37, 372, 375), (38, 42, 377, 376), (42, 43, 378, 377), (43, 39, 379, 378), (39, 38, 376, 379), (4, 1, 381, 380), (1, 35, 382, 381), (35, 92, 383, 382), (92, 4, 380, 383), (92, 35, 385, 384), (35, 34, 386, 385), (34, 93, 387, 386), (93, 92, 384, 387), (93, 34, 389, 388), (34, 33, 390, 389), (33, 94, 391, 390), (94, 93, 388, 391), (94, 33, 393, 392), (33, 32, 394, 393), (32, 95, 395, 394), (95, 94, 392, 395), (32, 33, 34, 35, 1, 4, 5, 6, 7, 8, 9, 10, 11, 12, 13, 14, 15, 16, 17, 2, 36, 37, 38, 39, 3, 18, 19, 20, 21, 22, 23, 24, 25, 26, 27, 28, 29, 30, 31, 0)])
_uv = me_004.uv_layers.new(name='UV 贴图')
_uv.uv.foreach_set('vector', [0.855, 0.6932, 0.8674, 0.6932, 0.8674, 0.7215, 0.855, 0.7215, 0.6326, 0.6932, 0.645, 0.6932, 0.645, 0.7215, 0.6326, 0.7215, 0.6485, 0.6932, 0.6609, 0.6932, 0.6609, 0.7215, 0.6485, 0.7215, 0.6644, 0.6932, 0.6768, 0.6932, 0.6768, 0.7215, 0.6644, 0.7215, 0.6802, 0.6932, 0.6927, 0.6932, 0.6927, 0.7215, 0.6802, 0.7215, 0.6961, 0.6932, 0.7086, 0.6932, 0.7086, 0.7215, 0.6961, 0.7215, 0.712, 0.6932, 0.7245, 0.6932, 0.7245, 0.7215, 0.712, 0.7215, 0.7279, 0.6932, 0.7403, 0.6932, 0.7403, 0.7215, 0.7279, 0.7215, 0.7438, 0.6932, 0.7562, 0.6932, 0.7562, 0.7215, 0.7438, 0.7215, 0.7597, 0.6932, 0.7721, 0.6932, 0.7721, 0.7215, 0.7597, 0.7215, 0.7755, 0.6932, 0.788, 0.6932, 0.788, 0.7215, 0.7755, 0.7215, 0.7914, 0.6932, 0.8039, 0.6932, 0.8039, 0.7215, 0.7914, 0.7215, 0.8073, 0.6932, 0.8198, 0.6932, 0.8198, 0.7215, 0.8073, 0.7215, 0.8232, 0.6932, 0.8356, 0.6932, 0.8356, 0.7215, 0.8232, 0.7215, 0.8391, 0.6932, 0.8515, 0.6932, 0.8515, 0.7215, 0.8391, 0.7215, 0.8391, 0.5285, 0.8515, 0.5285, 0.8515, 0.5568, 0.8391, 0.5568, 0.8391, 0.5697, 0.8515, 0.5697, 0.8515, 0.598, 0.8391, 0.598, 0.8391, 0.6109, 0.8515, 0.6109, 0.8515, 0.6391, 0.8391, 0.6391, 0.8391, 0.652, 0.8515, 0.652, 0.8515, 0.6803, 0.8391, 0.6803, 0.8232, 0.5285, 0.8356, 0.5285, 0.8356, 0.5568, 0.8232, 0.5568, 0.8232, 0.5697, 0.8356, 0.5697, 0.8356, 0.598, 0.8232, 0.598, 0.8232, 0.6109, 0.8356, 0.6109, 0.8356, 0.6391, 0.8232, 0.6391, 0.8232, 0.652, 0.8356, 0.652, 0.8356, 0.6803, 0.8232, 0.6803, 0.8073, 0.5285, 0.8198, 0.5285, 0.8198, 0.5568, 0.8073, 0.5568, 0.8073, 0.5697, 0.8198, 0.5697, 0.8198, 0.598, 0.8073, 0.598, 0.8073, 0.6109, 0.8198, 0.6109, 0.8198, 0.6391, 0.8073, 0.6391, 0.8073, 0.652, 0.8198, 0.652, 0.8198, 0.6803, 0.8073, 0.6803, 0.7914, 0.5285, 0.8039, 0.5285, 0.8039, 0.5568, 0.7914, 0.5568, 0.7914, 0.5697, 0.8039, 0.5697, 0.8039, 0.598, 0.7914, 0.598, 0.7914, 0.6109, 0.8039, 0.6109, 0.8039, 0.6391, 0.7914, 0.6391, 0.7914, 0.652, 0.8039, 0.652, 0.8039, 0.6803, 0.7914, 0.6803, 0.7755, 0.5285, 0.788, 0.5285, 0.788, 0.5568, 0.7755, 0.5568, 0.7755, 0.5697, 0.788, 0.5697, 0.788, 0.598, 0.7755, 0.598, 0.7755, 0.6109, 0.788, 0.6109, 0.788, 0.6391, 0.7755, 0.6391, 0.7755, 0.652, 0.788, 0.652, 0.788, 0.6803, 0.7755, 0.6803, 0.7597, 0.5285, 0.7721, 0.5285, 0.7721, 0.5568, 0.7597, 0.5568, 0.7597, 0.5697, 0.7721, 0.5697, 0.7721, 0.598, 0.7597, 0.598, 0.7597, 0.6109, 0.7721, 0.6109, 0.7721, 0.6391, 0.7597, 0.6391, 0.7597, 0.652, 0.7721, 0.652, 0.7721, 0.6803, 0.7597, 0.6803, 0.7438, 0.5285, 0.7562, 0.5285, 0.7562, 0.5568, 0.7438, 0.5568, 0.7438, 0.5697, 0.7562, 0.5697, 0.7562, 0.598, 0.7438, 0.598, 0.7438, 0.6109, 0.7562, 0.6109, 0.7562, 0.6391, 0.7438, 0.6391, 0.7438, 0.652, 0.7562, 0.652, 0.7562, 0.6803, 0.7438, 0.6803, 0.7279, 0.5285, 0.7403, 0.5285, 0.7403, 0.5568, 0.7279, 0.5568, 0.7279, 0.5697, 0.7403, 0.5697, 0.7403, 0.598, 0.7279, 0.598, 0.7279, 0.6109, 0.7403, 0.6109, 0.7403, 0.6391, 0.7279, 0.6391, 0.7279, 0.652, 0.7403, 0.652, 0.7403, 0.6803, 0.7279, 0.6803, 0.712, 0.5285, 0.7245, 0.5285, 0.7245, 0.5568, 0.712, 0.5568, 0.712, 0.5697, 0.7245, 0.5697, 0.7245, 0.598, 0.712, 0.598, 0.712, 0.6109, 0.7245, 0.6109, 0.7245, 0.6391, 0.712, 0.6391, 0.712, 0.652, 0.7245, 0.652, 0.7245, 0.6803, 0.712, 0.6803, 0.6961, 0.5285, 0.7086, 0.5285, 0.7086, 0.5568, 0.6961, 0.5568, 0.6961, 0.5697, 0.7086, 0.5697, 0.7086, 0.598, 0.6961, 0.598, 0.6961, 0.6109, 0.7086, 0.6109, 0.7086, 0.6391, 0.6961, 0.6391, 0.6961, 0.652, 0.7086, 0.652, 0.7086, 0.6803, 0.6961, 0.6803, 0.6802, 0.5285, 0.6927, 0.5285, 0.6927, 0.5568, 0.6802, 0.5568, 0.6802, 0.5697, 0.6927, 0.5697, 0.6927, 0.598, 0.6802, 0.598, 0.6802, 0.6109, 0.6927, 0.6109, 0.6927, 0.6391, 0.6802, 0.6391, 0.6802, 0.652, 0.6927, 0.652, 0.6927, 0.6803, 0.6802, 0.6803, 0.6644, 0.5285, 0.6768, 0.5285, 0.6768, 0.5568, 0.6644, 0.5568, 0.6644, 0.5697, 0.6768, 0.5697, 0.6768, 0.598, 0.6644, 0.598, 0.6644, 0.6109, 0.6768, 0.6109, 0.6768, 0.6391, 0.6644, 0.6391, 0.6644, 0.652, 0.6768, 0.652, 0.6768, 0.6803, 0.6644, 0.6803, 0.6485, 0.5285, 0.6609, 0.5285, 0.6609, 0.5568, 0.6485, 0.5568, 0.6485, 0.5697, 0.6609, 0.5697, 0.6609, 0.598, 0.6485, 0.598, 0.6485, 0.6109, 0.6609, 0.6109, 0.6609, 0.6391, 0.6485, 0.6391, 0.6485, 0.652, 0.6609, 0.652, 0.6609, 0.6803, 0.6485, 0.6803, 0.6326, 0.5285, 0.645, 0.5285, 0.645, 0.5568, 0.6326, 0.5568, 0.6326, 0.5697, 0.645, 0.5697, 0.645, 0.598, 0.6326, 0.598, 0.6326, 0.6109, 0.645, 0.6109, 0.645, 0.6391, 0.6326, 0.6391, 0.6326, 0.652, 0.645, 0.652, 0.645, 0.6803, 0.6326, 0.6803, 0.855, 0.5285, 0.8674, 0.5285, 0.8674, 0.5568, 0.855, 0.5568, 0.855, 0.5697, 0.8674, 0.5697, 0.8674, 0.598, 0.855, 0.598, 0.855, 0.6109, 0.8674, 0.6109, 0.8674, 0.6391, 0.855, 0.6391, 0.855, 0.652, 0.8674, 0.652, 0.8674, 0.6803, 0.855, 0.6803, 0.8532, 0.6868, 0.8691, 0.6868, 0.8674, 0.6932, 0.855, 0.6932, 0.8691, 0.6868, 0.8691, 0.7279, 0.8674, 0.7215, 0.8674, 0.6932, 0.8691, 0.7279, 0.8532, 0.7279, 0.855, 0.7215, 0.8674, 0.7215, 0.8532, 0.7279, 0.8532, 0.6868, 0.855, 0.6932, 0.855, 0.7215, 0.6309, 0.6868, 0.6468, 0.6868, 0.645, 0.6932, 0.6326, 0.6932, 0.6468, 0.6868, 0.6468, 0.7279, 0.645, 0.7215, 0.645, 0.6932, 0.6468, 0.7279, 0.6309, 0.7279, 0.6326, 0.7215, 0.645, 0.7215, 0.6309, 0.7279, 0.6309, 0.6868, 0.6326, 0.6932, 0.6326, 0.7215, 0.6468, 0.6868, 0.6626, 0.6868, 0.6609, 0.6932, 0.6485, 0.6932, 0.6626, 0.6868, 0.6626, 0.7279, 0.6609, 0.7215, 0.6609, 0.6932, 0.6626, 0.7279, 0.6468, 0.7279, 0.6485, 0.7215, 0.6609, 0.7215, 0.6468, 0.7279, 0.6468, 0.6868, 0.6485, 0.6932, 0.6485, 0.7215, 0.6626, 0.6868, 0.6785, 0.6868, 0.6768, 0.6932, 0.6644, 0.6932, 0.6785, 0.6868, 0.6785, 0.7279, 0.6768, 0.7215, 0.6768, 0.6932, 0.6785, 0.7279, 0.6626, 0.7279, 0.6644, 0.7215, 0.6768, 0.7215, 0.6626, 0.7279, 0.6626, 0.6868, 0.6644, 0.6932, 0.6644, 0.7215, 0.6785, 0.6868, 0.6944, 0.6868, 0.6927, 0.6932, 0.6802, 0.6932, 0.6944, 0.6868, 0.6944, 0.7279, 0.6927, 0.7215, 0.6927, 0.6932, 0.6944, 0.7279, 0.6785, 0.7279, 0.6802, 0.7215, 0.6927, 0.7215, 0.6785, 0.7279, 0.6785, 0.6868, 0.6802, 0.6932, 0.6802, 0.7215, 0.6944, 0.6868, 0.7103, 0.6868, 0.7086, 0.6932, 0.6961, 0.6932, 0.7103, 0.6868, 0.7103, 0.7279, 0.7086, 0.7215, 0.7086, 0.6932, 0.7103, 0.7279, 0.6944, 0.7279, 0.6961, 0.7215, 0.7086, 0.7215, 0.6944, 0.7279, 0.6944, 0.6868, 0.6961, 0.6932, 0.6961, 0.7215, 0.7103, 0.6868, 0.7262, 0.6868, 0.7245, 0.6932, 0.712, 0.6932, 0.7262, 0.6868, 0.7262, 0.7279, 0.7245, 0.7215, 0.7245, 0.6932, 0.7262, 0.7279, 0.7103, 0.7279, 0.712, 0.7215, 0.7245, 0.7215, 0.7103, 0.7279, 0.7103, 0.6868, 0.712, 0.6932, 0.712, 0.7215, 0.7262, 0.6868, 0.7421, 0.6868, 0.7403, 0.6932, 0.7279, 0.6932, 0.7421, 0.6868, 0.7421, 0.7279, 0.7403, 0.7215, 0.7403, 0.6932, 0.7421, 0.7279, 0.7262, 0.7279, 0.7279, 0.7215, 0.7403, 0.7215, 0.7262, 0.7279, 0.7262, 0.6868, 0.7279, 0.6932, 0.7279, 0.7215, 0.7421, 0.6868, 0.7579, 0.6868, 0.7562, 0.6932, 0.7438, 0.6932, 0.7579, 0.6868, 0.7579, 0.7279, 0.7562, 0.7215, 0.7562, 0.6932, 0.7579, 0.7279, 0.7421, 0.7279, 0.7438, 0.7215, 0.7562, 0.7215, 0.7421, 0.7279, 0.7421, 0.6868, 0.7438, 0.6932, 0.7438, 0.7215, 0.7579, 0.6868, 0.7738, 0.6868, 0.7721, 0.6932, 0.7597, 0.6932, 0.7738, 0.6868, 0.7738, 0.7279, 0.7721, 0.7215, 0.7721, 0.6932, 0.7738, 0.7279, 0.7579, 0.7279, 0.7597, 0.7215, 0.7721, 0.7215, 0.7579, 0.7279, 0.7579, 0.6868, 0.7597, 0.6932, 0.7597, 0.7215, 0.7738, 0.6868, 0.7897, 0.6868, 0.788, 0.6932, 0.7755, 0.6932, 0.7897, 0.6868, 0.7897, 0.7279, 0.788, 0.7215, 0.788, 0.6932, 0.7897, 0.7279, 0.7738, 0.7279, 0.7755, 0.7215, 0.788, 0.7215, 0.7738, 0.7279, 0.7738, 0.6868, 0.7755, 0.6932, 0.7755, 0.7215, 0.7897, 0.6868, 0.8056, 0.6868, 0.8039, 0.6932, 0.7914, 0.6932, 0.8056, 0.6868, 0.8056, 0.7279, 0.8039, 0.7215, 0.8039, 0.6932, 0.8056, 0.7279, 0.7897, 0.7279, 0.7914, 0.7215, 0.8039, 0.7215, 0.7897, 0.7279, 0.7897, 0.6868, 0.7914, 0.6932, 0.7914, 0.7215, 0.8056, 0.6868, 0.8215, 0.6868, 0.8198, 0.6932, 0.8073, 0.6932, 0.8215, 0.6868, 0.8215, 0.7279, 0.8198, 0.7215, 0.8198, 0.6932, 0.8215, 0.7279, 0.8056, 0.7279, 0.8073, 0.7215, 0.8198, 0.7215, 0.8056, 0.7279, 0.8056, 0.6868, 0.8073, 0.6932, 0.8073, 0.7215, 0.8215, 0.6868, 0.8374, 0.6868, 0.8356, 0.6932, 0.8232, 0.6932, 0.8374, 0.6868, 0.8374, 0.7279, 0.8356, 0.7215, 0.8356, 0.6932, 0.8374, 0.7279, 0.8215, 0.7279, 0.8232, 0.7215, 0.8356, 0.7215, 0.8215, 0.7279, 0.8215, 0.6868, 0.8232, 0.6932, 0.8232, 0.7215, 0.8374, 0.6868, 0.8532, 0.6868, 0.8515, 0.6932, 0.8391, 0.6932, 0.8532, 0.6868, 0.8532, 0.7279, 0.8515, 0.7215, 0.8515, 0.6932, 0.8532, 0.7279, 0.8374, 0.7279, 0.8391, 0.7215, 0.8515, 0.7215, 0.8374, 0.7279, 0.8374, 0.6868, 0.8391, 0.6932, 0.8391, 0.7215, 0.8374, 0.5221, 0.8532, 0.5221, 0.8515, 0.5285, 0.8391, 0.5285, 0.8532, 0.5221, 0.8532, 0.5632, 0.8515, 0.5568, 0.8515, 0.5285, 0.8532, 0.5632, 0.8374, 0.5632, 0.8391, 0.5568, 0.8515, 0.5568, 0.8374, 0.5632, 0.8374, 0.5221, 0.8391, 0.5285, 0.8391, 0.5568, 0.8374, 0.5632, 0.8532, 0.5632, 0.8515, 0.5697, 0.8391, 0.5697, 0.8532, 0.5632, 0.8532, 0.6044, 0.8515, 0.598, 0.8515, 0.5697, 0.8532, 0.6044, 0.8374, 0.6044, 0.8391, 0.598, 0.8515, 0.598, 0.8374, 0.6044, 0.8374, 0.5632, 0.8391, 0.5697, 0.8391, 0.598, 0.8374, 0.6044, 0.8532, 0.6044, 0.8515, 0.6109, 0.8391, 0.6109, 0.8532, 0.6044, 0.8532, 0.6456, 0.8515, 0.6391, 0.8515, 0.6109, 0.8532, 0.6456, 0.8374, 0.6456, 0.8391, 0.6391, 0.8515, 0.6391, 0.8374, 0.6456, 0.8374, 0.6044, 0.8391, 0.6109, 0.8391, 0.6391, 0.8374, 0.6456, 0.8532, 0.6456, 0.8515, 0.652, 0.8391, 0.652, 0.8532, 0.6456, 0.8532, 0.6868, 0.8515, 0.6803, 0.8515, 0.652, 0.8532, 0.6868, 0.8374, 0.6868, 0.8391, 0.6803, 0.8515, 0.6803, 0.8374, 0.6868, 0.8374, 0.6456, 0.8391, 0.652, 0.8391, 0.6803, 0.8215, 0.5221, 0.8374, 0.5221, 0.8356, 0.5285, 0.8232, 0.5285, 0.8374, 0.5221, 0.8374, 0.5632, 0.8356, 0.5568, 0.8356, 0.5285, 0.8374, 0.5632, 0.8215, 0.5632, 0.8232, 0.5568, 0.8356, 0.5568, 0.8215, 0.5632, 0.8215, 0.5221, 0.8232, 0.5285, 0.8232, 0.5568, 0.8215, 0.5632, 0.8374, 0.5632, 0.8356, 0.5697, 0.8232, 0.5697, 0.8374, 0.5632, 0.8374, 0.6044, 0.8356, 0.598, 0.8356, 0.5697, 0.8374, 0.6044, 0.8215, 0.6044, 0.8232, 0.598, 0.8356, 0.598, 0.8215, 0.6044, 0.8215, 0.5632, 0.8232, 0.5697, 0.8232, 0.598, 0.8215, 0.6044, 0.8374, 0.6044, 0.8356, 0.6109, 0.8232, 0.6109, 0.8374, 0.6044, 0.8374, 0.6456, 0.8356, 0.6391, 0.8356, 0.6109, 0.8374, 0.6456, 0.8215, 0.6456, 0.8232, 0.6391, 0.8356, 0.6391, 0.8215, 0.6456, 0.8215, 0.6044, 0.8232, 0.6109, 0.8232, 0.6391, 0.8215, 0.6456, 0.8374, 0.6456, 0.8356, 0.652, 0.8232, 0.652, 0.8374, 0.6456, 0.8374, 0.6868, 0.8356, 0.6803, 0.8356, 0.652, 0.8374, 0.6868, 0.8215, 0.6868, 0.8232, 0.6803, 0.8356, 0.6803, 0.8215, 0.6868, 0.8215, 0.6456, 0.8232, 0.652, 0.8232, 0.6803, 0.8056, 0.5221, 0.8215, 0.5221, 0.8198, 0.5285, 0.8073, 0.5285, 0.8215, 0.5221, 0.8215, 0.5632, 0.8198, 0.5568, 0.8198, 0.5285, 0.8215, 0.5632, 0.8056, 0.5632, 0.8073, 0.5568, 0.8198, 0.5568, 0.8056, 0.5632, 0.8056, 0.5221, 0.8073, 0.5285, 0.8073, 0.5568, 0.8056, 0.5632, 0.8215, 0.5632, 0.8198, 0.5697, 0.8073, 0.5697, 0.8215, 0.5632, 0.8215, 0.6044, 0.8198, 0.598, 0.8198, 0.5697, 0.8215, 0.6044, 0.8056, 0.6044, 0.8073, 0.598, 0.8198, 0.598, 0.8056, 0.6044, 0.8056, 0.5632, 0.8073, 0.5697, 0.8073, 0.598, 0.8056, 0.6044, 0.8215, 0.6044, 0.8198, 0.6109, 0.8073, 0.6109, 0.8215, 0.6044, 0.8215, 0.6456, 0.8198, 0.6391, 0.8198, 0.6109, 0.8215, 0.6456, 0.8056, 0.6456, 0.8073, 0.6391, 0.8198, 0.6391, 0.8056, 0.6456, 0.8056, 0.6044, 0.8073, 0.6109, 0.8073, 0.6391, 0.8056, 0.6456, 0.8215, 0.6456, 0.8198, 0.652, 0.8073, 0.652, 0.8215, 0.6456, 0.8215, 0.6868, 0.8198, 0.6803, 0.8198, 0.652, 0.8215, 0.6868, 0.8056, 0.6868, 0.8073, 0.6803, 0.8198, 0.6803, 0.8056, 0.6868, 0.8056, 0.6456, 0.8073, 0.652, 0.8073, 0.6803, 0.7897, 0.5221, 0.8056, 0.5221, 0.8039, 0.5285, 0.7914, 0.5285, 0.8056, 0.5221, 0.8056, 0.5632, 0.8039, 0.5568, 0.8039, 0.5285, 0.8056, 0.5632, 0.7897, 0.5632, 0.7914, 0.5568, 0.8039, 0.5568, 0.7897, 0.5632, 0.7897, 0.5221, 0.7914, 0.5285, 0.7914, 0.5568, 0.7897, 0.5632, 0.8056, 0.5632, 0.8039, 0.5697, 0.7914, 0.5697, 0.8056, 0.5632, 0.8056, 0.6044, 0.8039, 0.598, 0.8039, 0.5697, 0.8056, 0.6044, 0.7897, 0.6044, 0.7914, 0.598, 0.8039, 0.598, 0.7897, 0.6044, 0.7897, 0.5632, 0.7914, 0.5697, 0.7914, 0.598, 0.7897, 0.6044, 0.8056, 0.6044, 0.8039, 0.6109, 0.7914, 0.6109, 0.8056, 0.6044, 0.8056, 0.6456, 0.8039, 0.6391, 0.8039, 0.6109, 0.8056, 0.6456, 0.7897, 0.6456, 0.7914, 0.6391, 0.8039, 0.6391, 0.7897, 0.6456, 0.7897, 0.6044, 0.7914, 0.6109, 0.7914, 0.6391, 0.7897, 0.6456, 0.8056, 0.6456, 0.8039, 0.652, 0.7914, 0.652, 0.8056, 0.6456, 0.8056, 0.6868, 0.8039, 0.6803, 0.8039, 0.652, 0.8056, 0.6868, 0.7897, 0.6868, 0.7914, 0.6803, 0.8039, 0.6803, 0.7897, 0.6868, 0.7897, 0.6456, 0.7914, 0.652, 0.7914, 0.6803, 0.7738, 0.5221, 0.7897, 0.5221, 0.788, 0.5285, 0.7755, 0.5285, 0.7897, 0.5221, 0.7897, 0.5632, 0.788, 0.5568, 0.788, 0.5285, 0.7897, 0.5632, 0.7738, 0.5632, 0.7755, 0.5568, 0.788, 0.5568, 0.7738, 0.5632, 0.7738, 0.5221, 0.7755, 0.5285, 0.7755, 0.5568, 0.7738, 0.5632, 0.7897, 0.5632, 0.788, 0.5697, 0.7755, 0.5697, 0.7897, 0.5632, 0.7897, 0.6044, 0.788, 0.598, 0.788, 0.5697, 0.7897, 0.6044, 0.7738, 0.6044, 0.7755, 0.598, 0.788, 0.598, 0.7738, 0.6044, 0.7738, 0.5632, 0.7755, 0.5697, 0.7755, 0.598, 0.7738, 0.6044, 0.7897, 0.6044, 0.788, 0.6109, 0.7755, 0.6109, 0.7897, 0.6044, 0.7897, 0.6456, 0.788, 0.6391, 0.788, 0.6109, 0.7897, 0.6456, 0.7738, 0.6456, 0.7755, 0.6391, 0.788, 0.6391, 0.7738, 0.6456, 0.7738, 0.6044, 0.7755, 0.6109, 0.7755, 0.6391, 0.7738, 0.6456, 0.7897, 0.6456, 0.788, 0.652, 0.7755, 0.652, 0.7897, 0.6456, 0.7897, 0.6868, 0.788, 0.6803, 0.788, 0.652, 0.7897, 0.6868, 0.7738, 0.6868, 0.7755, 0.6803, 0.788, 0.6803, 0.7738, 0.6868, 0.7738, 0.6456, 0.7755, 0.652, 0.7755, 0.6803, 0.7579, 0.5221, 0.7738, 0.5221, 0.7721, 0.5285, 0.7597, 0.5285, 0.7738, 0.5221, 0.7738, 0.5632, 0.7721, 0.5568, 0.7721, 0.5285, 0.7738, 0.5632, 0.7579, 0.5632, 0.7597, 0.5568, 0.7721, 0.5568, 0.7579, 0.5632, 0.7579, 0.5221, 0.7597, 0.5285, 0.7597, 0.5568, 0.7579, 0.5632, 0.7738, 0.5632, 0.7721, 0.5697, 0.7597, 0.5697, 0.7738, 0.5632, 0.7738, 0.6044, 0.7721, 0.598, 0.7721, 0.5697, 0.7738, 0.6044, 0.7579, 0.6044, 0.7597, 0.598, 0.7721, 0.598, 0.7579, 0.6044, 0.7579, 0.5632, 0.7597, 0.5697, 0.7597, 0.598, 0.7579, 0.6044, 0.7738, 0.6044, 0.7721, 0.6109, 0.7597, 0.6109, 0.7738, 0.6044, 0.7738, 0.6456, 0.7721, 0.6391, 0.7721, 0.6109, 0.7738, 0.6456, 0.7579, 0.6456, 0.7597, 0.6391, 0.7721, 0.6391, 0.7579, 0.6456, 0.7579, 0.6044, 0.7597, 0.6109, 0.7597, 0.6391, 0.7579, 0.6456, 0.7738, 0.6456, 0.7721, 0.652, 0.7597, 0.652, 0.7738, 0.6456, 0.7738, 0.6868, 0.7721, 0.6803, 0.7721, 0.652, 0.7738, 0.6868, 0.7579, 0.6868, 0.7597, 0.6803, 0.7721, 0.6803, 0.7579, 0.6868, 0.7579, 0.6456, 0.7597, 0.652, 0.7597, 0.6803, 0.7421, 0.5221, 0.7579, 0.5221, 0.7562, 0.5285, 0.7438, 0.5285, 0.7579, 0.5221, 0.7579, 0.5632, 0.7562, 0.5568, 0.7562, 0.5285, 0.7579, 0.5632, 0.7421, 0.5632, 0.7438, 0.5568, 0.7562, 0.5568, 0.7421, 0.5632, 0.7421, 0.5221, 0.7438, 0.5285, 0.7438, 0.5568, 0.7421, 0.5632, 0.7579, 0.5632, 0.7562, 0.5697, 0.7438, 0.5697, 0.7579, 0.5632, 0.7579, 0.6044, 0.7562, 0.598, 0.7562, 0.5697, 0.7579, 0.6044, 0.7421, 0.6044, 0.7438, 0.598, 0.7562, 0.598, 0.7421, 0.6044, 0.7421, 0.5632, 0.7438, 0.5697, 0.7438, 0.598, 0.7421, 0.6044, 0.7579, 0.6044, 0.7562, 0.6109, 0.7438, 0.6109, 0.7579, 0.6044, 0.7579, 0.6456, 0.7562, 0.6391, 0.7562, 0.6109, 0.7579, 0.6456, 0.7421, 0.6456, 0.7438, 0.6391, 0.7562, 0.6391, 0.7421, 0.6456, 0.7421, 0.6044, 0.7438, 0.6109, 0.7438, 0.6391, 0.7421, 0.6456, 0.7579, 0.6456, 0.7562, 0.652, 0.7438, 0.652, 0.7579, 0.6456, 0.7579, 0.6868, 0.7562, 0.6803, 0.7562, 0.652, 0.7579, 0.6868, 0.7421, 0.6868, 0.7438, 0.6803, 0.7562, 0.6803, 0.7421, 0.6868, 0.7421, 0.6456, 0.7438, 0.652, 0.7438, 0.6803, 0.7262, 0.5221, 0.7421, 0.5221, 0.7403, 0.5285, 0.7279, 0.5285, 0.7421, 0.5221, 0.7421, 0.5632, 0.7403, 0.5568, 0.7403, 0.5285, 0.7421, 0.5632, 0.7262, 0.5632, 0.7279, 0.5568, 0.7403, 0.5568, 0.7262, 0.5632, 0.7262, 0.5221, 0.7279, 0.5285, 0.7279, 0.5568, 0.7262, 0.5632, 0.7421, 0.5632, 0.7403, 0.5697, 0.7279, 0.5697, 0.7421, 0.5632, 0.7421, 0.6044, 0.7403, 0.598, 0.7403, 0.5697, 0.7421, 0.6044, 0.7262, 0.6044, 0.7279, 0.598, 0.7403, 0.598, 0.7262, 0.6044, 0.7262, 0.5632, 0.7279, 0.5697, 0.7279, 0.598, 0.7262, 0.6044, 0.7421, 0.6044, 0.7403, 0.6109, 0.7279, 0.6109, 0.7421, 0.6044, 0.7421, 0.6456, 0.7403, 0.6391, 0.7403, 0.6109, 0.7421, 0.6456, 0.7262, 0.6456, 0.7279, 0.6391, 0.7403, 0.6391, 0.7262, 0.6456, 0.7262, 0.6044, 0.7279, 0.6109, 0.7279, 0.6391, 0.7262, 0.6456, 0.7421, 0.6456, 0.7403, 0.652, 0.7279, 0.652, 0.7421, 0.6456, 0.7421, 0.6868, 0.7403, 0.6803, 0.7403, 0.652, 0.7421, 0.6868, 0.7262, 0.6868, 0.7279, 0.6803, 0.7403, 0.6803, 0.7262, 0.6868, 0.7262, 0.6456, 0.7279, 0.652, 0.7279, 0.6803, 0.7103, 0.5221, 0.7262, 0.5221, 0.7245, 0.5285, 0.712, 0.5285, 0.7262, 0.5221, 0.7262, 0.5632, 0.7245, 0.5568, 0.7245, 0.5285, 0.7262, 0.5632, 0.7103, 0.5632, 0.712, 0.5568, 0.7245, 0.5568, 0.7103, 0.5632, 0.7103, 0.5221, 0.712, 0.5285, 0.712, 0.5568, 0.7103, 0.5632, 0.7262, 0.5632, 0.7245, 0.5697, 0.712, 0.5697, 0.7262, 0.5632, 0.7262, 0.6044, 0.7245, 0.598, 0.7245, 0.5697, 0.7262, 0.6044, 0.7103, 0.6044, 0.712, 0.598, 0.7245, 0.598, 0.7103, 0.6044, 0.7103, 0.5632, 0.712, 0.5697, 0.712, 0.598, 0.7103, 0.6044, 0.7262, 0.6044, 0.7245, 0.6109, 0.712, 0.6109, 0.7262, 0.6044, 0.7262, 0.6456, 0.7245, 0.6391, 0.7245, 0.6109, 0.7262, 0.6456, 0.7103, 0.6456, 0.712, 0.6391, 0.7245, 0.6391, 0.7103, 0.6456, 0.7103, 0.6044, 0.712, 0.6109, 0.712, 0.6391, 0.7103, 0.6456, 0.7262, 0.6456, 0.7245, 0.652, 0.712, 0.652, 0.7262, 0.6456, 0.7262, 0.6868, 0.7245, 0.6803, 0.7245, 0.652, 0.7262, 0.6868, 0.7103, 0.6868, 0.712, 0.6803, 0.7245, 0.6803, 0.7103, 0.6868, 0.7103, 0.6456, 0.712, 0.652, 0.712, 0.6803, 0.6944, 0.5221, 0.7103, 0.5221, 0.7086, 0.5285, 0.6961, 0.5285, 0.7103, 0.5221, 0.7103, 0.5632, 0.7086, 0.5568, 0.7086, 0.5285, 0.7103, 0.5632, 0.6944, 0.5632, 0.6961, 0.5568, 0.7086, 0.5568, 0.6944, 0.5632, 0.6944, 0.5221, 0.6961, 0.5285, 0.6961, 0.5568, 0.6944, 0.5632, 0.7103, 0.5632, 0.7086, 0.5697, 0.6961, 0.5697, 0.7103, 0.5632, 0.7103, 0.6044, 0.7086, 0.598, 0.7086, 0.5697, 0.7103, 0.6044, 0.6944, 0.6044, 0.6961, 0.598, 0.7086, 0.598, 0.6944, 0.6044, 0.6944, 0.5632, 0.6961, 0.5697, 0.6961, 0.598, 0.6944, 0.6044, 0.7103, 0.6044, 0.7086, 0.6109, 0.6961, 0.6109, 0.7103, 0.6044, 0.7103, 0.6456, 0.7086, 0.6391, 0.7086, 0.6109, 0.7103, 0.6456, 0.6944, 0.6456, 0.6961, 0.6391, 0.7086, 0.6391, 0.6944, 0.6456, 0.6944, 0.6044, 0.6961, 0.6109, 0.6961, 0.6391, 0.6944, 0.6456, 0.7103, 0.6456, 0.7086, 0.652, 0.6961, 0.652, 0.7103, 0.6456, 0.7103, 0.6868, 0.7086, 0.6803, 0.7086, 0.652, 0.7103, 0.6868, 0.6944, 0.6868, 0.6961, 0.6803, 0.7086, 0.6803, 0.6944, 0.6868, 0.6944, 0.6456, 0.6961, 0.652, 0.6961, 0.6803, 0.6785, 0.5221, 0.6944, 0.5221, 0.6927, 0.5285, 0.6802, 0.5285, 0.6944, 0.5221, 0.6944, 0.5632, 0.6927, 0.5568, 0.6927, 0.5285, 0.6944, 0.5632, 0.6785, 0.5632, 0.6802, 0.5568, 0.6927, 0.5568, 0.6785, 0.5632, 0.6785, 0.5221, 0.6802, 0.5285, 0.6802, 0.5568, 0.6785, 0.5632, 0.6944, 0.5632, 0.6927, 0.5697, 0.6802, 0.5697, 0.6944, 0.5632, 0.6944, 0.6044, 0.6927, 0.598, 0.6927, 0.5697, 0.6944, 0.6044, 0.6785, 0.6044, 0.6802, 0.598, 0.6927, 0.598, 0.6785, 0.6044, 0.6785, 0.5632, 0.6802, 0.5697, 0.6802, 0.598, 0.6785, 0.6044, 0.6944, 0.6044, 0.6927, 0.6109, 0.6802, 0.6109, 0.6944, 0.6044, 0.6944, 0.6456, 0.6927, 0.6391, 0.6927, 0.6109, 0.6944, 0.6456, 0.6785, 0.6456, 0.6802, 0.6391, 0.6927, 0.6391, 0.6785, 0.6456, 0.6785, 0.6044, 0.6802, 0.6109, 0.6802, 0.6391, 0.6785, 0.6456, 0.6944, 0.6456, 0.6927, 0.652, 0.6802, 0.652, 0.6944, 0.6456, 0.6944, 0.6868, 0.6927, 0.6803, 0.6927, 0.652, 0.6944, 0.6868, 0.6785, 0.6868, 0.6802, 0.6803, 0.6927, 0.6803, 0.6785, 0.6868, 0.6785, 0.6456, 0.6802, 0.652, 0.6802, 0.6803, 0.6626, 0.5221, 0.6785, 0.5221, 0.6768, 0.5285, 0.6644, 0.5285, 0.6785, 0.5221, 0.6785, 0.5632, 0.6768, 0.5568, 0.6768, 0.5285, 0.6785, 0.5632, 0.6626, 0.5632, 0.6644, 0.5568, 0.6768, 0.5568, 0.6626, 0.5632, 0.6626, 0.5221, 0.6644, 0.5285, 0.6644, 0.5568, 0.6626, 0.5632, 0.6785, 0.5632, 0.6768, 0.5697, 0.6644, 0.5697, 0.6785, 0.5632, 0.6785, 0.6044, 0.6768, 0.598, 0.6768, 0.5697, 0.6785, 0.6044, 0.6626, 0.6044, 0.6644, 0.598, 0.6768, 0.598, 0.6626, 0.6044, 0.6626, 0.5632, 0.6644, 0.5697, 0.6644, 0.598, 0.6626, 0.6044, 0.6785, 0.6044, 0.6768, 0.6109, 0.6644, 0.6109, 0.6785, 0.6044, 0.6785, 0.6456, 0.6768, 0.6391, 0.6768, 0.6109, 0.6785, 0.6456, 0.6626, 0.6456, 0.6644, 0.6391, 0.6768, 0.6391, 0.6626, 0.6456, 0.6626, 0.6044, 0.6644, 0.6109, 0.6644, 0.6391, 0.6626, 0.6456, 0.6785, 0.6456, 0.6768, 0.652, 0.6644, 0.652, 0.6785, 0.6456, 0.6785, 0.6868, 0.6768, 0.6803, 0.6768, 0.652, 0.6785, 0.6868, 0.6626, 0.6868, 0.6644, 0.6803, 0.6768, 0.6803, 0.6626, 0.6868, 0.6626, 0.6456, 0.6644, 0.652, 0.6644, 0.6803, 0.6468, 0.5221, 0.6626, 0.5221, 0.6609, 0.5285, 0.6485, 0.5285, 0.6626, 0.5221, 0.6626, 0.5632, 0.6609, 0.5568, 0.6609, 0.5285, 0.6626, 0.5632, 0.6468, 0.5632, 0.6485, 0.5568, 0.6609, 0.5568, 0.6468, 0.5632, 0.6468, 0.5221, 0.6485, 0.5285, 0.6485, 0.5568, 0.6468, 0.5632, 0.6626, 0.5632, 0.6609, 0.5697, 0.6485, 0.5697, 0.6626, 0.5632, 0.6626, 0.6044, 0.6609, 0.598, 0.6609, 0.5697, 0.6626, 0.6044, 0.6468, 0.6044, 0.6485, 0.598, 0.6609, 0.598, 0.6468, 0.6044, 0.6468, 0.5632, 0.6485, 0.5697, 0.6485, 0.598, 0.6468, 0.6044, 0.6626, 0.6044, 0.6609, 0.6109, 0.6485, 0.6109, 0.6626, 0.6044, 0.6626, 0.6456, 0.6609, 0.6391, 0.6609, 0.6109, 0.6626, 0.6456, 0.6468, 0.6456, 0.6485, 0.6391, 0.6609, 0.6391, 0.6468, 0.6456, 0.6468, 0.6044, 0.6485, 0.6109, 0.6485, 0.6391, 0.6468, 0.6456, 0.6626, 0.6456, 0.6609, 0.652, 0.6485, 0.652, 0.6626, 0.6456, 0.6626, 0.6868, 0.6609, 0.6803, 0.6609, 0.652, 0.6626, 0.6868, 0.6468, 0.6868, 0.6485, 0.6803, 0.6609, 0.6803, 0.6468, 0.6868, 0.6468, 0.6456, 0.6485, 0.652, 0.6485, 0.6803, 0.6309, 0.5221, 0.6468, 0.5221, 0.645, 0.5285, 0.6326, 0.5285, 0.6468, 0.5221, 0.6468, 0.5632, 0.645, 0.5568, 0.645, 0.5285, 0.6468, 0.5632, 0.6309, 0.5632, 0.6326, 0.5568, 0.645, 0.5568, 0.6309, 0.5632, 0.6309, 0.5221, 0.6326, 0.5285, 0.6326, 0.5568, 0.6309, 0.5632, 0.6468, 0.5632, 0.645, 0.5697, 0.6326, 0.5697, 0.6468, 0.5632, 0.6468, 0.6044, 0.645, 0.598, 0.645, 0.5697, 0.6468, 0.6044, 0.6309, 0.6044, 0.6326, 0.598, 0.645, 0.598, 0.6309, 0.6044, 0.6309, 0.5632, 0.6326, 0.5697, 0.6326, 0.598, 0.6309, 0.6044, 0.6468, 0.6044, 0.645, 0.6109, 0.6326, 0.6109, 0.6468, 0.6044, 0.6468, 0.6456, 0.645, 0.6391, 0.645, 0.6109, 0.6468, 0.6456, 0.6309, 0.6456, 0.6326, 0.6391, 0.645, 0.6391, 0.6309, 0.6456, 0.6309, 0.6044, 0.6326, 0.6109, 0.6326, 0.6391, 0.6309, 0.6456, 0.6468, 0.6456, 0.645, 0.652, 0.6326, 0.652, 0.6468, 0.6456, 0.6468, 0.6868, 0.645, 0.6803, 0.645, 0.652, 0.6468, 0.6868, 0.6309, 0.6868, 0.6326, 0.6803, 0.645, 0.6803, 0.6309, 0.6868, 0.6309, 0.6456, 0.6326, 0.652, 0.6326, 0.6803, 0.8532, 0.5221, 0.8691, 0.5221, 0.8674, 0.5285, 0.855, 0.5285, 0.8691, 0.5221, 0.8691, 0.5632, 0.8674, 0.5568, 0.8674, 0.5285, 0.8691, 0.5632, 0.8532, 0.5632, 0.855, 0.5568, 0.8674, 0.5568, 0.8532, 0.5632, 0.8532, 0.5221, 0.855, 0.5285, 0.855, 0.5568, 0.8532, 0.5632, 0.8691, 0.5632, 0.8674, 0.5697, 0.855, 0.5697, 0.8691, 0.5632, 0.8691, 0.6044, 0.8674, 0.598, 0.8674, 0.5697, 0.8691, 0.6044, 0.8532, 0.6044, 0.855, 0.598, 0.8674, 0.598, 0.8532, 0.6044, 0.8532, 0.5632, 0.855, 0.5697, 0.855, 0.598, 0.8532, 0.6044, 0.8691, 0.6044, 0.8674, 0.6109, 0.855, 0.6109, 0.8691, 0.6044, 0.8691, 0.6456, 0.8674, 0.6391, 0.8674, 0.6109, 0.8691, 0.6456, 0.8532, 0.6456, 0.855, 0.6391, 0.8674, 0.6391, 0.8532, 0.6456, 0.8532, 0.6044, 0.855, 0.6109, 0.855, 0.6391, 0.8532, 0.6456, 0.8691, 0.6456, 0.8674, 0.652, 0.855, 0.652, 0.8691, 0.6456, 0.8691, 0.6868, 0.8674, 0.6803, 0.8674, 0.652, 0.8691, 0.6868, 0.8532, 0.6868, 0.855, 0.6803, 0.8674, 0.6803, 0.8532, 0.6868, 0.8532, 0.6456, 0.855, 0.652, 0.855, 0.6803, 0.8691, 0.6868, 0.8691, 0.6456, 0.8691, 0.6044, 0.8691, 0.5632, 0.8691, 0.5221, 0.8532, 0.5221, 0.8374, 0.5221, 0.8215, 0.5221, 0.8056, 0.5221, 0.7897, 0.5221, 0.7738, 0.5221, 0.7579, 0.5221, 0.7421, 0.5221, 0.7262, 0.5221, 0.7103, 0.5221, 0.6944, 0.5221, 0.6785, 0.5221, 0.6626, 0.5221, 0.6468, 0.5221, 0.6309, 0.5221, 0.6309, 0.5632, 0.6309, 0.6044, 0.6309, 0.6456, 0.6309, 0.6868, 0.6309, 0.7279, 0.6468, 0.7279, 0.6626, 0.7279, 0.6785, 0.7279, 0.6944, 0.7279, 0.7103, 0.7279, 0.7262, 0.7279, 0.7421, 0.7279, 0.7579, 0.7279, 0.7738, 0.7279, 0.7897, 0.7279, 0.8056, 0.7279, 0.8215, 0.7279, 0.8374, 0.7279, 0.8532, 0.7279, 0.8691, 0.7279])
me_004.materials.append(mat_keyboard_inner)
me_004.update()
me_002 = bpy.data.meshes.new('立方体.002')
me_002.from_pydata([(-0.1304, -0.09303, -0.009204), (-0.1304, 0.09303, -0.009204), (0.1304, -0.09303, -0.009204), (0.1304, 0.09303, -0.009204), (-0.1304, -0.09303, -3.809e-05), (-0.1304, 0.09303, 0.01072), (0.1304, 0.09303, 0.01072), (0.1304, -0.09303, -3.809e-05), (-0.1304, -0.09303, -0.004292), (-0.1304, 0.09303, 0.004331), (0.1304, 0.09303, 0.004331), (0.1304, -0.09303, -0.004292), (-0.1304, -0.09303, -0.002572), (-0.1304, 0.09303, 0.006395), (0.1304, 0.09303, 0.006395), (0.1304, -0.09303, -0.002572), (-0.1277, 0.09022, 0.006395), (-0.1276, 0.0903, 0.004331), (0.1277, 0.09022, 0.006395), (0.1276, 0.0903, 0.004331), (0.1276, -0.09031, -0.002572), (0.1277, -0.09022, -0.004292), (-0.1277, -0.09022, -0.004292), (-0.1276, -0.09031, -0.002572)], [], [(12, 4, 5, 13), (13, 5, 6, 14), (14, 6, 7, 15), (15, 7, 4, 12), (1, 3, 2, 0), (4, 7, 6, 5), (3, 10, 11, 2), (1, 9, 10, 3), (0, 8, 9, 1), (13, 14, 18, 16), (10, 9, 17, 19), (9, 8, 22, 17), (14, 15, 20, 18), (21, 20, 23, 22), (19, 18, 20, 21), (17, 16, 18, 19), (22, 23, 16, 17), (11, 10, 19, 21), (15, 12, 23, 20), (8, 11, 21, 22), (12, 13, 16, 23), (2, 11, 8, 0)])
me_002.polygons.foreach_set('material_index', [1, 1, 1, 1, 0, 1, 0, 0, 0, 0, 0, 0, 0, 0, 0, 0, 0, 0, 0, 0, 0, 0])
_uv = me_002.uv_layers.new(name='UV 贴图')
_uv.uv.foreach_set('vector', [0.5833, 0.0, 0.625, 0.0, 0.625, 0.25, 0.5833, 0.25, 0.5833, 0.25, 0.625, 0.25, 0.625, 0.5, 0.5833, 0.5, 0.5833, 0.5, 0.625, 0.5, 0.625, 0.75, 0.5833, 0.75, 0.5833, 0.75, 0.625, 0.75, 0.625, 1.0, 0.5833, 1.0, 0.125, 0.5, 0.375, 0.5, 0.375, 0.75, 0.125, 0.75, 0.625, 1.0, 0.625, 0.75, 0.625, 0.5, 0.625, 0.25, 0.375, 0.5, 0.5417, 0.5, 0.5417, 0.75, 0.375, 0.75, 0.375, 0.25, 0.5417, 0.25, 0.5417, 0.5, 0.375, 0.5, 0.375, 0.0, 0.5417, 0.0, 0.5417, 0.25, 0.375, 0.25, 0.5833, 0.25, 0.5833, 0.5, 0.5833, 0.5, 0.5833, 0.25, 0.5417, 0.5, 0.5417, 0.25, 0.5417, 0.25, 0.5417, 0.5, 0.5417, 0.25, 0.5417, 0.0, 0.5417, 0.0, 0.5417, 0.25, 0.5833, 0.5, 0.5833, 0.75, 0.5833, 0.75, 0.5833, 0.5, 0.5417, 0.75, 0.5833, 0.75, 0.5833, 1.0, 0.5417, 1.0, 0.5417, 0.5, 0.5833, 0.5, 0.5833, 0.75, 0.5417, 0.75, 0.5417, 0.25, 0.5833, 0.25, 0.5833, 0.5, 0.5417, 0.5, 0.5417, 0.0, 0.5833, 0.0, 0.5833, 0.25, 0.5417, 0.25, 0.5417, 0.75, 0.5417, 0.5, 0.5417, 0.5, 0.5417, 0.75, 0.5833, 0.75, 0.5833, 1.0, 0.5833, 1.0, 0.5833, 0.75, 0.5417, 1.0, 0.5417, 0.75, 0.5417, 0.75, 0.5417, 1.0, 0.5833, 0.0, 0.5833, 0.25, 0.5833, 0.25, 0.5833, 0.0, 0.375, 0.75, 0.5417, 0.75, 0.5417, 1.0, 0.375, 1.0])
me_002.materials.append(mat_mouse_board)
me_002.materials.append(mat_mouse_board_top)
me_002.update()

# ---- objects
ob_x = bpy.data.objects.new('平面', me_x)
ob_x_1 = bpy.data.objects.new('日光', light_x)
ob_x_2 = bpy.data.objects.new('立方体', me_x_1)
ob_x_3 = bpy.data.objects.new('柱体', me_x_2)
ob_001 = bpy.data.objects.new('立方体.001', me_001)
ob_02_v2 = bpy.data.objects.new('02-v2', me_02_v2)
ob_002 = bpy.data.objects.new('立方体.002', me_003)
ob_003 = bpy.data.objects.new('立方体.003', me_004)
ob_004 = bpy.data.objects.new('立方体.004', me_002)

# ---- transforms, parenting, visibility, modifiers, constraints
ob_x.location = (0.0, 0.0, 0.0)
_m = ob_x.modifiers.new('实体化', 'SOLIDIFY')
_m.thickness = 0.05
ob_x_1.location = (0.0, -20.08, 20.82)
ob_x_1.rotation_euler = (0.7854, -0.0, 0.0)
ob_x_2.location = (0.0, 2.0, 0.5448)
ob_x_2.scale = (0.6667, 0.5, 0.5)
ob_x_3.parent = ob_x_2
ob_x_3.matrix_parent_inverse = Matrix(((1.0, -0.0, 0.0, -0.0), (-0.0, 1.0, -0.0, -4.0), (0.0, -0.0, 1.0, -1.821), (-0.0, 0.0, -0.0, 1.0)))
ob_x_3.location = (0.0, 0.0, 0.0)
_m = ob_x_3.modifiers.new('镜像', 'MIRROR')
_m.use_axis = (True, True, False)
_m.mirror_object = ob_x_2
ob_001.location = (-7.285e-09, 2.427, 0.9749)
_m = ob_001.modifiers.new('倒角', 'BEVEL')
_m.segments = 7
ob_02_v2.location = (0.006031, 2.366, 1.095)
ob_02_v2.rotation_euler = (1.571, -0.0, 0.0)
ob_02_v2.scale = (0.6461, 0.5587, 0.4244)
_m = ob_02_v2.modifiers.new('缩裹', 'SHRINKWRAP')
_m.target = ob_001
_m.offset = 0.01
ob_002.location = (-0.07384, 2.097, 0.612)
_m = ob_002.modifiers.new('倒角', 'BEVEL')
_m.segments = 10
ob_003.parent = ob_002
ob_003.matrix_parent_inverse = Matrix(((1.0, -0.0, 0.0, 0.006331), (-0.0, 1.0, -0.0, -1.931), (0.0, 0.0, 1.0, -0.612), (-0.0, 0.0, -0.0, 1.0)))
ob_003.location = (-0.006331, 1.931, 0.6252)
_m = ob_003.modifiers.new('倒角', 'BEVEL')
_m.width = 0.003
_m.width_pct = 0.003
_m.segments = 10
ob_004.location = (0.3304, 2.097, 0.6017)
ob_004.scale = (0.7964, 0.7964, 0.7964)
_m = ob_004.modifiers.new('倒角', 'BEVEL')
_m.segments = 10

# ---- collection membership
col_collection.objects.link(ob_x)
col_collection.objects.link(ob_x_1)
col_collection.objects.link(ob_x_2)
col_collection.objects.link(ob_x_3)
col_collection.objects.link(ob_001)
col_collection.objects.link(ob_02_v2)
col_collection.objects.link(ob_002)
col_collection.objects.link(ob_003)
col_collection.objects.link(ob_004)

# ---- scene / render settings (as saved in the file)
scene.frame_start = 1; scene.frame_end = 250; scene.frame_set(1)
scene.render.engine = 'BLENDER_EEVEE_NEXT'
scene.view_settings.view_transform = 'Standard'
bpy.context.view_layer.update()

# ---- added for rendering (the .blend has no active camera): camera
cam_auto = bpy.data.cameras.new('AutoCamera')
cam_auto.lens = 50.0
cam_auto.sensor_width = 36.0
cam_auto.clip_end = 1000.0
ob_auto_camera = bpy.data.objects.new('AutoCamera', cam_auto)
scene.collection.objects.link(ob_auto_camera)
ob_auto_camera.location = (8.06781, -9.68637, 8.94925)
ob_auto_camera.rotation_euler = (1.09748, -7.21219e-08, 0.694738)
scene.camera = ob_auto_camera
bpy.context.view_layer.update()
